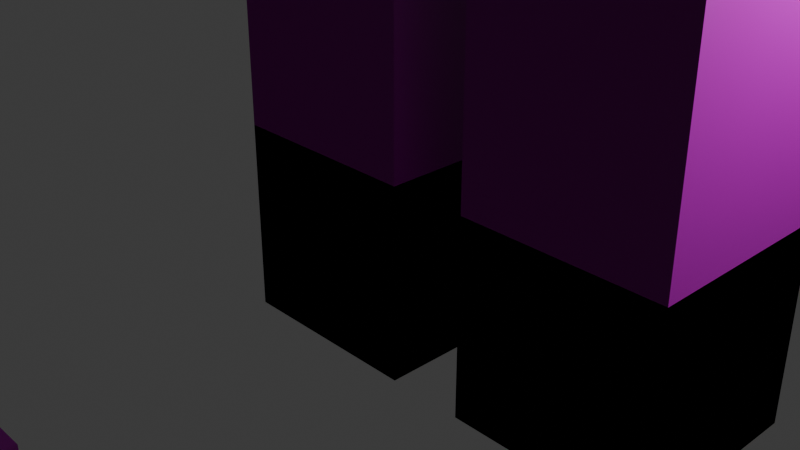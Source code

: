 # Source: External_Materials.blend  (saved by Blender 4.3.34; exported with 4.5.12 LTS)
import bpy
from mathutils import Matrix  # noqa: F401  (used for matrix-valued properties, if any)

bpy.ops.wm.read_factory_settings(use_empty=True)
scene = bpy.context.scene
scene.name = 'Scene'

# ---- collections
col_collection = bpy.data.collections.new('Collection'); scene.collection.children.link(col_collection)

# ---- images (referenced by path relative to the original .blend; pixels are not part of the script)
import os
ASSET_DIR = os.environ.get("B2B_ASSET_DIR", "")  # directory of the original .blend (textures are referenced by path, not embedded)
HERE = os.path.dirname(os.path.abspath(__file__))  # packed textures are extracted next to this script under _unpacked/

def load_image(name, relpath, width, height, colorspace="sRGB"):
    """Load a texture the original file referenced (path relative to the .blend, or extracted next to this script)."""
    p = next((c for c in (os.path.join(HERE, relpath), os.path.join(ASSET_DIR, relpath)) if relpath and os.path.exists(c)), "")
    if p:
        img = bpy.data.images.load(p, check_existing=True)
        img.name = name
    else:  # same state as the original file: an image datablock whose file is absent (Cycles renders it pink)
        img = bpy.data.images.new(name, width, height)
        img.source = "FILE"
        img.filepath = "//" + (relpath or name)
    img.colorspace_settings.name = colorspace
    return img
img_broken_down_concrete1_albedo_png = load_image('broken_down_concrete1_albedo.png', 'RC Style/broken_down_concrete1_albedo.png', 1024, 1024, 'sRGB')
img_broken_down_concrete1_roughness_png = load_image('broken_down_concrete1_Roughness.png', 'RC Style/broken_down_concrete1_Roughness.png', 1024, 1024, 'sRGB')
img_broken_down_concrete1_normal_ogl_png = load_image('broken_down_concrete1_Normal-ogl.png', 'RC Style/broken_down_concrete1_Normal-ogl.png', 1024, 1024, 'sRGB')
img_concrete007_4k_jpg_color_jpg = load_image('Concrete007_4K-JPG_Color.jpg', 'RC Style-2/Concrete007_4K-JPG_Color.jpg', 1024, 1024, 'sRGB')
img_concrete007_4k_jpg_roughness_jpg = load_image('Concrete007_4K-JPG_Roughness.jpg', 'RC Style-2/Concrete007_4K-JPG_Roughness.jpg', 1024, 1024, 'sRGB')
img_concrete007_4k_jpg_normalgl_jpg = load_image('Concrete007_4K-JPG_NormalGL.jpg', 'RC Style-2/Concrete007_4K-JPG_NormalGL.jpg', 1024, 1024, 'sRGB')
img_concrete034_4k_jpg_color_jpg_001 = load_image('Concrete034_4K-JPG_Color.jpg.001', 'RC Style-3/Concrete034_4K-JPG_Color.jpg', 1024, 1024, 'sRGB')
img_concrete034_4k_jpg_roughness_jpg = load_image('Concrete034_4K-JPG_Roughness.jpg', 'RC Style-3/Concrete034_4K-JPG_Roughness.jpg', 1024, 1024, 'sRGB')
img_concrete034_4k_jpg_normalgl_jpg = load_image('Concrete034_4K-JPG_NormalGL.jpg', 'RC Style-3/Concrete034_4K-JPG_NormalGL.jpg', 1024, 1024, 'sRGB')
img_concrete041a_4k_jpg_color_jpg = load_image('Concrete041A_4K-JPG_Color.jpg', 'RC Style-4/Concrete041A_4K-JPG_Color.jpg', 1024, 1024, 'sRGB')
img_concrete041a_4k_jpg_roughness_jpg = load_image('Concrete041A_4K-JPG_Roughness.jpg', 'RC Style-4/Concrete041A_4K-JPG_Roughness.jpg', 1024, 1024, 'sRGB')
img_concrete041a_4k_jpg_normalgl_jpg = load_image('Concrete041A_4K-JPG_NormalGL.jpg', 'RC Style-4/Concrete041A_4K-JPG_NormalGL.jpg', 1024, 1024, 'sRGB')
img_woodfloor036_4k_jpg_color_jpg = load_image('WoodFloor036_4K-JPG_Color.jpg', 'Wood Style-1/WoodFloor036_4K-JPG_Color.jpg', 1024, 1024, 'sRGB')
img_wood042_4k_jpg_color_jpg = load_image('Wood042_4K-JPG_Color.jpg', 'Wood Style-2/Wood042_4K-JPG_Color.jpg', 1024, 1024, 'sRGB')
img_wood042_4k_jpg_roughness_jpg = load_image('Wood042_4K-JPG_Roughness.jpg', 'Wood Style-2/Wood042_4K-JPG_Roughness.jpg', 1024, 1024, 'sRGB')
img_wood042_4k_jpg_normalgl_jpg = load_image('Wood042_4K-JPG_NormalGL.jpg', 'Wood Style-2/Wood042_4K-JPG_NormalGL.jpg', 1024, 1024, 'sRGB')
img_wood003_4k_jpg_color_jpg = load_image('Wood003_4K-JPG_Color.jpg', 'Wood Style-3/Wood003_4K-JPG_Color.jpg', 1024, 1024, 'sRGB')
img_wood003_4k_jpg_roughness_jpg = load_image('Wood003_4K-JPG_Roughness.jpg', 'Wood Style-3/Wood003_4K-JPG_Roughness.jpg', 1024, 1024, 'sRGB')
img_wood003_4k_jpg_normalgl_jpg = load_image('Wood003_4K-JPG_NormalGL.jpg', 'Wood Style-3/Wood003_4K-JPG_NormalGL.jpg', 1024, 1024, 'sRGB')
img_tiles078_4k_jpg_color_jpg = load_image('Tiles078_4K-JPG_Color.jpg', 'Tile Style-1/Tiles078_4K-JPG_Color.jpg', 1024, 1024, 'sRGB')
img_woodfloor036_4k_jpg_roughness_jpg = load_image('WoodFloor036_4K-JPG_Roughness.jpg', 'Wood Style-1/WoodFloor036_4K-JPG_Roughness.jpg', 1024, 1024, 'sRGB')
img_tiles078_4k_jpg_normalgl_jpg = load_image('Tiles078_4K-JPG_NormalGL.jpg', 'Tile Style-1/Tiles078_4K-JPG_NormalGL.jpg', 1024, 1024, 'sRGB')
img_tiles107_4k_jpg_color_jpg = load_image('Tiles107_4K-JPG_Color.jpg', 'Tile Style-2/Tiles107_4K-JPG_Color.jpg', 1024, 1024, 'sRGB')
img_tiles107_4k_jpg_roughness_jpg = load_image('Tiles107_4K-JPG_Roughness.jpg', 'Tile Style-2/Tiles107_4K-JPG_Roughness.jpg', 1024, 1024, 'sRGB')
img_tiles107_4k_jpg_normalgl_jpg = load_image('Tiles107_4K-JPG_NormalGL.jpg', 'Tile Style-2/Tiles107_4K-JPG_NormalGL.jpg', 1024, 1024, 'sRGB')
img_tiles010_4k_jpg_color_jpg = load_image('Tiles010_4K-JPG_Color.jpg', 'Tile Style-3/Tiles010_4K-JPG_Color.jpg', 1024, 1024, 'sRGB')
img_tiles010_4k_jpg_roughness_jpg = load_image('Tiles010_4K-JPG_Roughness.jpg', 'Tile Style-3/Tiles010_4K-JPG_Roughness.jpg', 1024, 1024, 'sRGB')
img_tiles010_4k_jpg_normalgl_jpg = load_image('Tiles010_4K-JPG_NormalGL.jpg', 'Tile Style-3/Tiles010_4K-JPG_NormalGL.jpg', 1024, 1024, 'sRGB')
img_tiles036_4k_jpg_color_jpg = load_image('Tiles036_4K-JPG_Color.jpg', 'Tile Style-4/Tiles036_4K-JPG_Color.jpg', 1024, 1024, 'sRGB')
img_tiles036_4k_jpg_roughness_jpg = load_image('Tiles036_4K-JPG_Roughness.jpg', 'Tile Style-4/Tiles036_4K-JPG_Roughness.jpg', 1024, 1024, 'sRGB')
img_tiles036_4k_jpg_normalgl_jpg = load_image('Tiles036_4K-JPG_NormalGL.jpg', 'Tile Style-4/Tiles036_4K-JPG_NormalGL.jpg', 1024, 1024, 'sRGB')
img_0001_png = load_image('던화이트오크_0001.png', '던화이트오크_0001/던화이트오크_0001.png', 1024, 1024, 'sRGB')
img_drawer_material_basecolor_png_001 = load_image('drawer_Material_BaseColor.png.001', 'drawer_Material_BaseColor.png', 1024, 1024, 'sRGB')
img_drawer_material_roughness_png = load_image('drawer_Material_Roughness.png', 'drawer_Material_Roughness.png', 1024, 1024, 'sRGB')
img_drawer_material_metallic_png = load_image('drawer_Material_Metallic.png', 'drawer_Material_Metallic.png', 1024, 1024, 'sRGB')
img_drawer_material_normal_png = load_image('drawer_Material_Normal.png', 'drawer_Material_Normal.png', 1024, 1024, 'sRGB')

# ---- materials (node trees are filled in below, after node groups)
mat_rc_style = bpy.data.materials.new('RC Style')
mat_rc_style.alpha_threshold = 0.0
mat_rc_style.roughness = 0.5
mat_rc_style.line_color = (0.0, 0.0, 0.0, 1.0)
mat_brick_style = bpy.data.materials.new('Brick Style')
mat_brick_style.alpha_threshold = 0.0
mat_brick_style.roughness = 0.5
mat_brick_style.line_color = (0.0, 0.0, 0.0, 1.0)
mat_rc_style_2 = bpy.data.materials.new('Rc Style-2')
mat_rc_style_2.alpha_threshold = 0.0
mat_rc_style_2.roughness = 0.5
mat_rc_style_2.line_color = (0.0, 0.0, 0.0, 1.0)
mat_rc_style_3 = bpy.data.materials.new('Rc Style-3')
mat_rc_style_3.alpha_threshold = 0.0
mat_rc_style_3.roughness = 0.5
mat_rc_style_3.line_color = (0.0, 0.0, 0.0, 1.0)
mat_rc_style_4 = bpy.data.materials.new('Rc Style-4')
mat_rc_style_4.alpha_threshold = 0.0
mat_rc_style_4.roughness = 0.5
mat_rc_style_4.line_color = (0.0, 0.0, 0.0, 1.0)
mat_wood_style_1 = bpy.data.materials.new('Wood Style-1')
mat_wood_style_1.alpha_threshold = 0.0
mat_wood_style_1.roughness = 0.5
mat_wood_style_1.line_color = (0.0, 0.0, 0.0, 1.0)
mat_wood_style_2 = bpy.data.materials.new('Wood Style-2')
mat_wood_style_2.alpha_threshold = 0.0
mat_wood_style_2.roughness = 0.5
mat_wood_style_2.line_color = (0.0, 0.0, 0.0, 1.0)
mat_wood_style_3 = bpy.data.materials.new('Wood Style-3')
mat_wood_style_3.alpha_threshold = 0.0
mat_wood_style_3.roughness = 0.5
mat_wood_style_3.line_color = (0.0, 0.0, 0.0, 1.0)
mat_tile_style_1 = bpy.data.materials.new('Tile Style-1')
mat_tile_style_1.alpha_threshold = 0.0
mat_tile_style_1.roughness = 0.5
mat_tile_style_1.line_color = (0.0, 0.0, 0.0, 1.0)
mat_tile_style_2 = bpy.data.materials.new('Tile Style-2')
mat_tile_style_2.alpha_threshold = 0.0
mat_tile_style_2.roughness = 0.5
mat_tile_style_2.line_color = (0.0, 0.0, 0.0, 1.0)
mat_tile_style_3 = bpy.data.materials.new('Tile Style-3')
mat_tile_style_3.alpha_threshold = 0.0
mat_tile_style_3.roughness = 0.5
mat_tile_style_3.line_color = (0.0, 0.0, 0.0, 1.0)
mat_tile_style_4 = bpy.data.materials.new('Tile Style-4')
mat_tile_style_4.alpha_threshold = 0.0
mat_tile_style_4.roughness = 0.5
mat_tile_style_4.line_color = (0.0, 0.0, 0.0, 1.0)
mat_0001 = bpy.data.materials.new('던화이트오크_0001')
mat_0001.alpha_threshold = 0.0
mat_0001.roughness = 0.5
mat_0001.line_color = (0.0, 0.0, 0.0, 1.0)
mat_kitchencabinet1 = bpy.data.materials.new('KitchenCabinet1')
mat_kitchencabinet1.roughness = 0.0

# ---- material node trees
mat_rc_style.use_nodes = True; mat_rc_style.node_tree.nodes.clear()
_N = mat_rc_style.node_tree.nodes; _L = mat_rc_style.node_tree.links
n0 = _N.new('ShaderNodeOutputMaterial'); n0.name = 'Material Output'; n0.location = (275, 301)
n1 = _N.new('ShaderNodeBsdfPrincipled'); n1.name = 'Principled BSDF'; n1.location = (-14, 289)
n1.inputs[3].default_value = 1.45
n2 = _N.new('ShaderNodeTexImage'); n2.name = 'Image Texture'; n2.location = (-507, 444)
n2.image = img_broken_down_concrete1_albedo_png
n2.projection = 'BOX'
n3 = _N.new('ShaderNodeTexImage'); n3.name = 'Image Texture.001'; n3.location = (-507, 159)
n3.image = img_broken_down_concrete1_roughness_png
n3.projection = 'BOX'
n4 = _N.new('ShaderNodeTexImage'); n4.name = 'Image Texture.002'; n4.location = (-503, -127)
n4.image = img_broken_down_concrete1_normal_ogl_png
n4.projection = 'BOX'
n5 = _N.new('ShaderNodeMapping'); n5.name = 'Mapping'; n5.location = (-885, 256)
n5.inputs[3].default_value = (0.3, 0.3, 0.3)
n6 = _N.new('ShaderNodeTexCoord'); n6.name = 'Texture Coordinate'; n6.location = (-1190, 248)
_L.new(n1.outputs[0], n0.inputs[0])
_L.new(n2.outputs[0], n1.inputs[0])
_L.new(n3.outputs[0], n1.inputs[2])
_L.new(n4.outputs[0], n1.inputs[5])
_L.new(n6.outputs[3], n5.inputs[0])
_L.new(n5.outputs[0], n2.inputs[0])
_L.new(n5.outputs[0], n3.inputs[0])
_L.new(n5.outputs[0], n4.inputs[0])
n0.is_active_output = True
mat_brick_style.use_nodes = True; mat_brick_style.node_tree.nodes.clear()
_N = mat_brick_style.node_tree.nodes; _L = mat_brick_style.node_tree.links
n0 = _N.new('ShaderNodeOutputMaterial'); n0.name = 'Material Output'; n0.location = (275, 301)
n1 = _N.new('ShaderNodeBsdfPrincipled'); n1.name = 'Principled BSDF'; n1.location = (-14, 289)
n1.inputs[3].default_value = 1.45
n2 = _N.new('ShaderNodeTexImage'); n2.name = 'Image Texture'; n2.location = (-507, 444)
n2.image = img_broken_down_concrete1_albedo_png
n2.projection = 'BOX'
n3 = _N.new('ShaderNodeTexImage'); n3.name = 'Image Texture.001'; n3.location = (-507, 159)
n3.image = img_broken_down_concrete1_roughness_png
n3.projection = 'BOX'
n4 = _N.new('ShaderNodeTexImage'); n4.name = 'Image Texture.002'; n4.location = (-503, -127)
n4.image = img_broken_down_concrete1_normal_ogl_png
n4.projection = 'BOX'
n5 = _N.new('ShaderNodeMapping'); n5.name = 'Mapping'; n5.location = (-885, 256)
n6 = _N.new('ShaderNodeTexCoord'); n6.name = 'Texture Coordinate'; n6.location = (-1190, 248)
_L.new(n1.outputs[0], n0.inputs[0])
_L.new(n2.outputs[0], n1.inputs[0])
_L.new(n3.outputs[0], n1.inputs[2])
_L.new(n4.outputs[0], n1.inputs[5])
_L.new(n6.outputs[3], n5.inputs[0])
_L.new(n5.outputs[0], n2.inputs[0])
_L.new(n5.outputs[0], n3.inputs[0])
_L.new(n5.outputs[0], n4.inputs[0])
n0.is_active_output = True
mat_rc_style_2.use_nodes = True; mat_rc_style_2.node_tree.nodes.clear()
_N = mat_rc_style_2.node_tree.nodes; _L = mat_rc_style_2.node_tree.links
n0 = _N.new('ShaderNodeOutputMaterial'); n0.name = 'Material Output'; n0.location = (275, 301)
n1 = _N.new('ShaderNodeBsdfPrincipled'); n1.name = 'Principled BSDF'; n1.location = (-14, 289)
n1.inputs[3].default_value = 1.0
n2 = _N.new('ShaderNodeTexImage'); n2.name = 'Image Texture'; n2.location = (-507, 444)
n2.image = img_concrete007_4k_jpg_color_jpg
n2.projection = 'BOX'
n3 = _N.new('ShaderNodeTexImage'); n3.name = 'Image Texture.001'; n3.location = (-507, 159)
n3.image = img_concrete007_4k_jpg_roughness_jpg
n3.projection = 'BOX'
n4 = _N.new('ShaderNodeTexImage'); n4.name = 'Image Texture.002'; n4.location = (-503, -127)
n4.image = img_concrete007_4k_jpg_normalgl_jpg
n4.projection = 'BOX'
n5 = _N.new('ShaderNodeMapping'); n5.name = 'Mapping'; n5.location = (-885, 256)
n5.inputs[3].default_value = (0.1, 0.1, 0.1)
n6 = _N.new('ShaderNodeTexCoord'); n6.name = 'Texture Coordinate'; n6.location = (-1190, 248)
_L.new(n1.outputs[0], n0.inputs[0])
_L.new(n2.outputs[0], n1.inputs[0])
_L.new(n3.outputs[0], n1.inputs[2])
_L.new(n4.outputs[0], n1.inputs[5])
_L.new(n6.outputs[3], n5.inputs[0])
_L.new(n5.outputs[0], n2.inputs[0])
_L.new(n5.outputs[0], n3.inputs[0])
_L.new(n5.outputs[0], n4.inputs[0])
n0.is_active_output = True
mat_rc_style_3.use_nodes = True; mat_rc_style_3.node_tree.nodes.clear()
_N = mat_rc_style_3.node_tree.nodes; _L = mat_rc_style_3.node_tree.links
n0 = _N.new('ShaderNodeOutputMaterial'); n0.name = 'Material Output'; n0.location = (275, 301)
n1 = _N.new('ShaderNodeBsdfPrincipled'); n1.name = 'Principled BSDF'; n1.location = (-14, 289)
n1.inputs[3].default_value = 1.0
n2 = _N.new('ShaderNodeTexImage'); n2.name = 'Image Texture'; n2.location = (-507, 444)
n2.image = img_concrete034_4k_jpg_color_jpg_001
n2.projection = 'BOX'
n3 = _N.new('ShaderNodeTexImage'); n3.name = 'Image Texture.001'; n3.location = (-507, 159)
n3.image = img_concrete034_4k_jpg_roughness_jpg
n3.projection = 'BOX'
n4 = _N.new('ShaderNodeTexImage'); n4.name = 'Image Texture.002'; n4.location = (-503, -127)
n4.image = img_concrete034_4k_jpg_normalgl_jpg
n4.projection = 'BOX'
n5 = _N.new('ShaderNodeMapping'); n5.name = 'Mapping'; n5.location = (-885, 256)
n5.inputs[3].default_value = (0.2, 0.2, 0.2)
n6 = _N.new('ShaderNodeTexCoord'); n6.name = 'Texture Coordinate'; n6.location = (-1190, 248)
_L.new(n1.outputs[0], n0.inputs[0])
_L.new(n2.outputs[0], n1.inputs[0])
_L.new(n3.outputs[0], n1.inputs[2])
_L.new(n4.outputs[0], n1.inputs[5])
_L.new(n6.outputs[3], n5.inputs[0])
_L.new(n5.outputs[0], n2.inputs[0])
_L.new(n5.outputs[0], n3.inputs[0])
_L.new(n5.outputs[0], n4.inputs[0])
n0.is_active_output = True
mat_rc_style_4.use_nodes = True; mat_rc_style_4.node_tree.nodes.clear()
_N = mat_rc_style_4.node_tree.nodes; _L = mat_rc_style_4.node_tree.links
n0 = _N.new('ShaderNodeOutputMaterial'); n0.name = 'Material Output'; n0.location = (275, 301)
n1 = _N.new('ShaderNodeBsdfPrincipled'); n1.name = 'Principled BSDF'; n1.location = (-14, 289)
n1.inputs[3].default_value = 1.0
n2 = _N.new('ShaderNodeTexImage'); n2.name = 'Image Texture'; n2.location = (-507, 444)
n2.image = img_concrete041a_4k_jpg_color_jpg
n2.projection = 'BOX'
n3 = _N.new('ShaderNodeTexImage'); n3.name = 'Image Texture.001'; n3.location = (-507, 144)
n3.image = img_concrete041a_4k_jpg_roughness_jpg
n3.projection = 'BOX'
n4 = _N.new('ShaderNodeTexImage'); n4.name = 'Image Texture.002'; n4.location = (-503, -127)
n4.image = img_concrete041a_4k_jpg_normalgl_jpg
n4.projection = 'BOX'
n5 = _N.new('ShaderNodeMapping'); n5.name = 'Mapping'; n5.location = (-885, 256)
n5.inputs[3].default_value = (0.5, 0.5, 0.5)
n6 = _N.new('ShaderNodeTexCoord'); n6.name = 'Texture Coordinate'; n6.location = (-1190, 248)
_L.new(n1.outputs[0], n0.inputs[0])
_L.new(n2.outputs[0], n1.inputs[0])
_L.new(n3.outputs[0], n1.inputs[2])
_L.new(n4.outputs[0], n1.inputs[5])
_L.new(n6.outputs[3], n5.inputs[0])
_L.new(n5.outputs[0], n2.inputs[0])
_L.new(n5.outputs[0], n3.inputs[0])
_L.new(n5.outputs[0], n4.inputs[0])
n0.is_active_output = True
mat_wood_style_1.use_nodes = True; mat_wood_style_1.node_tree.nodes.clear()
_N = mat_wood_style_1.node_tree.nodes; _L = mat_wood_style_1.node_tree.links
n0 = _N.new('ShaderNodeOutputMaterial'); n0.name = 'Material Output'; n0.location = (275, 301)
n1 = _N.new('ShaderNodeBsdfPrincipled'); n1.name = 'Principled BSDF'; n1.location = (-14, 289)
n2 = _N.new('ShaderNodeTexImage'); n2.name = 'Image Texture'; n2.location = (-507, 444)
n2.image = img_woodfloor036_4k_jpg_color_jpg
n2.projection = 'BOX'
n3 = _N.new('ShaderNodeTexImage'); n3.name = 'Image Texture.001'; n3.location = (-507, 144)
n3.image = img_concrete041a_4k_jpg_roughness_jpg
n3.projection = 'BOX'
n4 = _N.new('ShaderNodeTexImage'); n4.name = 'Image Texture.002'; n4.location = (-503, -127)
n4.image = img_concrete041a_4k_jpg_normalgl_jpg
n4.projection = 'BOX'
n5 = _N.new('ShaderNodeMapping'); n5.name = 'Mapping'; n5.location = (-885, 256)
n5.inputs[3].default_value = (0.5, 0.5, 0.5)
n6 = _N.new('ShaderNodeTexCoord'); n6.name = 'Texture Coordinate'; n6.location = (-1190, 248)
_L.new(n1.outputs[0], n0.inputs[0])
_L.new(n2.outputs[0], n1.inputs[0])
_L.new(n3.outputs[0], n1.inputs[2])
_L.new(n4.outputs[0], n1.inputs[5])
_L.new(n6.outputs[3], n5.inputs[0])
_L.new(n5.outputs[0], n2.inputs[0])
_L.new(n5.outputs[0], n3.inputs[0])
_L.new(n5.outputs[0], n4.inputs[0])
n0.is_active_output = True
mat_wood_style_2.use_nodes = True; mat_wood_style_2.node_tree.nodes.clear()
_N = mat_wood_style_2.node_tree.nodes; _L = mat_wood_style_2.node_tree.links
n0 = _N.new('ShaderNodeOutputMaterial'); n0.name = 'Material Output'; n0.location = (275, 301)
n1 = _N.new('ShaderNodeBsdfPrincipled'); n1.name = 'Principled BSDF'; n1.location = (-14, 289)
n1.inputs[3].default_value = 1.2
n2 = _N.new('ShaderNodeTexImage'); n2.name = 'Image Texture'; n2.location = (-507, 444)
n2.image = img_wood042_4k_jpg_color_jpg
n2.projection = 'BOX'
n3 = _N.new('ShaderNodeTexImage'); n3.name = 'Image Texture.001'; n3.location = (-507, 144)
n3.image = img_wood042_4k_jpg_roughness_jpg
n3.projection = 'BOX'
n4 = _N.new('ShaderNodeTexImage'); n4.name = 'Image Texture.002'; n4.location = (-503, -127)
n4.image = img_wood042_4k_jpg_normalgl_jpg
n4.projection = 'BOX'
n5 = _N.new('ShaderNodeMapping'); n5.name = 'Mapping'; n5.location = (-885, 256)
n5.inputs[3].default_value = (0.5, 0.5, 0.5)
n6 = _N.new('ShaderNodeTexCoord'); n6.name = 'Texture Coordinate'; n6.location = (-1190, 248)
_L.new(n1.outputs[0], n0.inputs[0])
_L.new(n2.outputs[0], n1.inputs[0])
_L.new(n3.outputs[0], n1.inputs[2])
_L.new(n4.outputs[0], n1.inputs[5])
_L.new(n6.outputs[3], n5.inputs[0])
_L.new(n5.outputs[0], n2.inputs[0])
_L.new(n5.outputs[0], n3.inputs[0])
_L.new(n5.outputs[0], n4.inputs[0])
n0.is_active_output = True
mat_wood_style_3.use_nodes = True; mat_wood_style_3.node_tree.nodes.clear()
_N = mat_wood_style_3.node_tree.nodes; _L = mat_wood_style_3.node_tree.links
n0 = _N.new('ShaderNodeOutputMaterial'); n0.name = 'Material Output'; n0.location = (275, 301)
n1 = _N.new('ShaderNodeBsdfPrincipled'); n1.name = 'Principled BSDF'; n1.location = (-14, 289)
n1.inputs[3].default_value = 1.1
n2 = _N.new('ShaderNodeTexImage'); n2.name = 'Image Texture'; n2.location = (-507, 444)
n2.image = img_wood003_4k_jpg_color_jpg
n2.projection = 'BOX'
n3 = _N.new('ShaderNodeTexImage'); n3.name = 'Image Texture.001'; n3.location = (-507, 144)
n3.image = img_wood003_4k_jpg_roughness_jpg
n3.projection = 'BOX'
n4 = _N.new('ShaderNodeTexImage'); n4.name = 'Image Texture.002'; n4.location = (-503, -127)
n4.image = img_wood003_4k_jpg_normalgl_jpg
n4.projection = 'BOX'
n5 = _N.new('ShaderNodeMapping'); n5.name = 'Mapping'; n5.location = (-885, 256)
n5.inputs[3].default_value = (0.5, 0.5, 0.5)
n6 = _N.new('ShaderNodeTexCoord'); n6.name = 'Texture Coordinate'; n6.location = (-1190, 248)
_L.new(n1.outputs[0], n0.inputs[0])
_L.new(n2.outputs[0], n1.inputs[0])
_L.new(n3.outputs[0], n1.inputs[2])
_L.new(n4.outputs[0], n1.inputs[5])
_L.new(n6.outputs[3], n5.inputs[0])
_L.new(n5.outputs[0], n2.inputs[0])
_L.new(n5.outputs[0], n3.inputs[0])
_L.new(n5.outputs[0], n4.inputs[0])
n0.is_active_output = True
mat_tile_style_1.use_nodes = True; mat_tile_style_1.node_tree.nodes.clear()
_N = mat_tile_style_1.node_tree.nodes; _L = mat_tile_style_1.node_tree.links
n0 = _N.new('ShaderNodeOutputMaterial'); n0.name = 'Material Output'; n0.location = (275, 301)
n1 = _N.new('ShaderNodeBsdfPrincipled'); n1.name = 'Principled BSDF'; n1.location = (-14, 289)
n2 = _N.new('ShaderNodeTexImage'); n2.name = 'Image Texture'; n2.location = (-507, 444)
n2.image = img_tiles078_4k_jpg_color_jpg
n2.projection = 'BOX'
n3 = _N.new('ShaderNodeTexImage'); n3.name = 'Image Texture.001'; n3.location = (-507, 144)
n3.image = img_woodfloor036_4k_jpg_roughness_jpg
n3.projection = 'BOX'
n4 = _N.new('ShaderNodeTexImage'); n4.name = 'Image Texture.002'; n4.location = (-503, -127)
n4.image = img_tiles078_4k_jpg_normalgl_jpg
n4.projection = 'BOX'
n5 = _N.new('ShaderNodeMapping'); n5.name = 'Mapping'; n5.location = (-885, 256)
n5.inputs[3].default_value = (0.2, 0.2, 0.2)
n6 = _N.new('ShaderNodeTexCoord'); n6.name = 'Texture Coordinate'; n6.location = (-1190, 248)
_L.new(n1.outputs[0], n0.inputs[0])
_L.new(n2.outputs[0], n1.inputs[0])
_L.new(n3.outputs[0], n1.inputs[2])
_L.new(n4.outputs[0], n1.inputs[5])
_L.new(n6.outputs[3], n5.inputs[0])
_L.new(n5.outputs[0], n2.inputs[0])
_L.new(n5.outputs[0], n3.inputs[0])
_L.new(n5.outputs[0], n4.inputs[0])
n0.is_active_output = True
mat_tile_style_2.use_nodes = True; mat_tile_style_2.node_tree.nodes.clear()
_N = mat_tile_style_2.node_tree.nodes; _L = mat_tile_style_2.node_tree.links
n0 = _N.new('ShaderNodeOutputMaterial'); n0.name = 'Material Output'; n0.location = (275, 301)
n1 = _N.new('ShaderNodeBsdfPrincipled'); n1.name = 'Principled BSDF'; n1.location = (-14, 289)
n2 = _N.new('ShaderNodeTexImage'); n2.name = 'Image Texture'; n2.location = (-507, 444)
n2.image = img_tiles107_4k_jpg_color_jpg
n2.projection = 'BOX'
n3 = _N.new('ShaderNodeTexImage'); n3.name = 'Image Texture.001'; n3.location = (-507, 144)
n3.image = img_tiles107_4k_jpg_roughness_jpg
n3.projection = 'BOX'
n4 = _N.new('ShaderNodeTexImage'); n4.name = 'Image Texture.002'; n4.location = (-503, -127)
n4.image = img_tiles107_4k_jpg_normalgl_jpg
n4.projection = 'BOX'
n5 = _N.new('ShaderNodeMapping'); n5.name = 'Mapping'; n5.location = (-885, 256)
n6 = _N.new('ShaderNodeTexCoord'); n6.name = 'Texture Coordinate'; n6.location = (-1190, 248)
_L.new(n1.outputs[0], n0.inputs[0])
_L.new(n2.outputs[0], n1.inputs[0])
_L.new(n3.outputs[0], n1.inputs[2])
_L.new(n4.outputs[0], n1.inputs[5])
_L.new(n6.outputs[3], n5.inputs[0])
_L.new(n5.outputs[0], n2.inputs[0])
_L.new(n5.outputs[0], n3.inputs[0])
_L.new(n5.outputs[0], n4.inputs[0])
n0.is_active_output = True
mat_tile_style_3.use_nodes = True; mat_tile_style_3.node_tree.nodes.clear()
_N = mat_tile_style_3.node_tree.nodes; _L = mat_tile_style_3.node_tree.links
n0 = _N.new('ShaderNodeOutputMaterial'); n0.name = 'Material Output'; n0.location = (275, 301)
n1 = _N.new('ShaderNodeBsdfPrincipled'); n1.name = 'Principled BSDF'; n1.location = (-14, 289)
n2 = _N.new('ShaderNodeTexImage'); n2.name = 'Image Texture'; n2.location = (-507, 444)
n2.image = img_tiles010_4k_jpg_color_jpg
n2.projection = 'BOX'
n3 = _N.new('ShaderNodeTexImage'); n3.name = 'Image Texture.001'; n3.location = (-507, 144)
n3.image = img_tiles010_4k_jpg_roughness_jpg
n3.projection = 'BOX'
n4 = _N.new('ShaderNodeTexImage'); n4.name = 'Image Texture.002'; n4.location = (-503, -127)
n4.image = img_tiles010_4k_jpg_normalgl_jpg
n4.projection = 'BOX'
n5 = _N.new('ShaderNodeMapping'); n5.name = 'Mapping'; n5.location = (-885, 256)
n6 = _N.new('ShaderNodeTexCoord'); n6.name = 'Texture Coordinate'; n6.location = (-1190, 248)
_L.new(n1.outputs[0], n0.inputs[0])
_L.new(n2.outputs[0], n1.inputs[0])
_L.new(n3.outputs[0], n1.inputs[2])
_L.new(n4.outputs[0], n1.inputs[5])
_L.new(n6.outputs[3], n5.inputs[0])
_L.new(n5.outputs[0], n2.inputs[0])
_L.new(n5.outputs[0], n3.inputs[0])
_L.new(n5.outputs[0], n4.inputs[0])
n0.is_active_output = True
mat_tile_style_4.use_nodes = True; mat_tile_style_4.node_tree.nodes.clear()
_N = mat_tile_style_4.node_tree.nodes; _L = mat_tile_style_4.node_tree.links
n0 = _N.new('ShaderNodeOutputMaterial'); n0.name = 'Material Output'; n0.location = (275, 301)
n1 = _N.new('ShaderNodeBsdfPrincipled'); n1.name = 'Principled BSDF'; n1.location = (-14, 289)
n2 = _N.new('ShaderNodeTexImage'); n2.name = 'Image Texture'; n2.location = (-507, 444)
n2.image = img_tiles036_4k_jpg_color_jpg
n2.projection = 'BOX'
n3 = _N.new('ShaderNodeTexImage'); n3.name = 'Image Texture.001'; n3.location = (-507, 144)
n3.image = img_tiles036_4k_jpg_roughness_jpg
n3.projection = 'BOX'
n4 = _N.new('ShaderNodeTexImage'); n4.name = 'Image Texture.002'; n4.location = (-503, -127)
n4.image = img_tiles036_4k_jpg_normalgl_jpg
n4.projection = 'BOX'
n5 = _N.new('ShaderNodeMapping'); n5.name = 'Mapping'; n5.location = (-885, 256)
n6 = _N.new('ShaderNodeTexCoord'); n6.name = 'Texture Coordinate'; n6.location = (-1190, 248)
_L.new(n1.outputs[0], n0.inputs[0])
_L.new(n2.outputs[0], n1.inputs[0])
_L.new(n3.outputs[0], n1.inputs[2])
_L.new(n4.outputs[0], n1.inputs[5])
_L.new(n6.outputs[3], n5.inputs[0])
_L.new(n5.outputs[0], n2.inputs[0])
_L.new(n5.outputs[0], n3.inputs[0])
_L.new(n5.outputs[0], n4.inputs[0])
n0.is_active_output = True
mat_0001.use_nodes = True; mat_0001.node_tree.nodes.clear()
_N = mat_0001.node_tree.nodes; _L = mat_0001.node_tree.links
n0 = _N.new('ShaderNodeOutputMaterial'); n0.name = 'Material Output'; n0.location = (275, 301)
n1 = _N.new('ShaderNodeBsdfPrincipled'); n1.name = 'Principled BSDF'; n1.location = (-14, 289)
n2 = _N.new('ShaderNodeTexImage'); n2.name = 'Image Texture'; n2.location = (-507, 444)
n2.image = img_0001_png
n2.projection = 'BOX'
n3 = _N.new('ShaderNodeTexImage'); n3.name = 'Image Texture.001'; n3.location = (-507, 144)
n3.image = img_0001_png
n3.projection = 'BOX'
n4 = _N.new('ShaderNodeTexImage'); n4.name = 'Image Texture.002'; n4.location = (-503, -127)
n4.image = img_0001_png
n4.projection = 'BOX'
n5 = _N.new('ShaderNodeMapping'); n5.name = 'Mapping'; n5.location = (-885, 256)
n5.inputs[3].default_value = (0.5, 1.0, 1.0)
n6 = _N.new('ShaderNodeTexCoord'); n6.name = 'Texture Coordinate'; n6.location = (-1190, 248)
_L.new(n1.outputs[0], n0.inputs[0])
_L.new(n2.outputs[0], n1.inputs[0])
_L.new(n6.outputs[3], n5.inputs[0])
_L.new(n5.outputs[0], n2.inputs[0])
_L.new(n5.outputs[0], n3.inputs[0])
_L.new(n5.outputs[0], n4.inputs[0])
n0.is_active_output = True
mat_kitchencabinet1.use_nodes = True; mat_kitchencabinet1.node_tree.nodes.clear()
_N = mat_kitchencabinet1.node_tree.nodes; _L = mat_kitchencabinet1.node_tree.links
n0 = _N.new('ShaderNodeBsdfPrincipled'); n0.name = 'Principled BSDF'; n0.location = (0, 300)
n0.inputs[3].default_value = 1.45
n0.inputs[27].default_value = (0.0, 0.0, 0.0, 1.0)
n1 = _N.new('ShaderNodeOutputMaterial'); n1.name = 'Material Output'; n1.location = (280, 300)
n2 = _N.new('ShaderNodeTexImage'); n2.name = 'Image Texture'; n2.location = (-480, 300)
n2.image = img_drawer_material_basecolor_png_001
n3 = _N.new('ShaderNodeTexImage'); n3.name = 'Image Texture.001'; n3.location = (-480, 0)
n3.image = img_drawer_material_roughness_png
n4 = _N.new('ShaderNodeTexImage'); n4.name = 'Image Texture.002'; n4.location = (-480, -300)
n4.image = img_drawer_material_metallic_png
n5 = _N.new('ShaderNodeTexImage'); n5.name = 'Image Texture.003'; n5.location = (-480, -600)
n5.image = img_drawer_material_normal_png
n6 = _N.new('ShaderNodeNormalMap'); n6.name = 'Normal Map'; n6.location = (-200, -600)
_L.new(n2.outputs[0], n0.inputs[0])
_L.new(n3.outputs[0], n0.inputs[2])
_L.new(n4.outputs[0], n0.inputs[1])
_L.new(n5.outputs[0], n6.inputs[1])
_L.new(n6.outputs[0], n0.inputs[5])
_L.new(n0.outputs[0], n1.inputs[0])
n1.is_active_output = True

# ---- world
world_world = bpy.data.worlds.new('World'); scene.world = world_world
world_world.use_nodes = True; world_world.node_tree.nodes.clear()
_N = world_world.node_tree.nodes; _L = world_world.node_tree.links
n0 = _N.new('ShaderNodeOutputWorld'); n0.name = 'World Output'; n0.location = (300, 300)
n1 = _N.new('ShaderNodeBackground'); n1.name = 'Background'; n1.location = (10, 300)
n1.inputs[0].default_value = (0.05088, 0.05088, 0.05088, 1.0)
_L.new(n1.outputs[0], n0.inputs[0])
n0.is_active_output = True
world_world.color = (0.05088, 0.05088, 0.05088)
world_world.sun_shadow_jitter_overblur = 0.0

# ---- cameras
cam_camera = bpy.data.cameras.new('Camera')
cam_camera.clip_end = 100.0
cam_camera.ortho_scale = 7.314

# ---- lights
light_light = bpy.data.lights.new('Light', 'POINT')
light_light.energy = 1000.0
light_light.shadow_soft_size = 0.1

# ---- meshes
me_cube = bpy.data.meshes.new('Cube')
me_cube.from_pydata([(1.0, 1.0, 1.0), (1.0, 1.0, -1.0), (1.0, -1.0, 1.0), (1.0, -1.0, -1.0), (-1.0, 1.0, 1.0), (-1.0, 1.0, -1.0), (-1.0, -1.0, 1.0), (-1.0, -1.0, -1.0)], [], [(0, 4, 6, 2), (3, 2, 6, 7), (7, 6, 4, 5), (5, 1, 3, 7), (1, 0, 2, 3), (5, 4, 0, 1)])
_uv = me_cube.uv_layers.new(name='UVMap')
_uv.uv.foreach_set('vector', [0.625, 0.5, 0.875, 0.5, 0.875, 0.75, 0.625, 0.75, 0.375, 0.75, 0.625, 0.75, 0.625, 1.0, 0.375, 1.0, 0.375, 0.0, 0.625, 0.0, 0.625, 0.25, 0.375, 0.25, 0.125, 0.5, 0.375, 0.5, 0.375, 0.75, 0.125, 0.75, 0.375, 0.5, 0.625, 0.5, 0.625, 0.75, 0.375, 0.75, 0.375, 0.25, 0.625, 0.25, 0.625, 0.5, 0.375, 0.5])
me_cube.materials.append(mat_rc_style)
me_cube.use_mirror_vertex_groups = False
me_cube.update()
me_cube_001 = bpy.data.meshes.new('Cube.001')
me_cube_001.from_pydata([(1.0, 1.0, 1.0), (1.0, 1.0, -1.0), (1.0, -1.0, 1.0), (1.0, -1.0, -1.0), (-1.0, 1.0, 1.0), (-1.0, 1.0, -1.0), (-1.0, -1.0, 1.0), (-1.0, -1.0, -1.0)], [], [(0, 4, 6, 2), (3, 2, 6, 7), (7, 6, 4, 5), (5, 1, 3, 7), (1, 0, 2, 3), (5, 4, 0, 1)])
_uv = me_cube_001.uv_layers.new(name='UVMap')
_uv.uv.foreach_set('vector', [0.625, 0.5, 0.875, 0.5, 0.875, 0.75, 0.625, 0.75, 0.375, 0.75, 0.625, 0.75, 0.625, 1.0, 0.375, 1.0, 0.375, 0.0, 0.625, 0.0, 0.625, 0.25, 0.375, 0.25, 0.125, 0.5, 0.375, 0.5, 0.375, 0.75, 0.125, 0.75, 0.375, 0.5, 0.625, 0.5, 0.625, 0.75, 0.375, 0.75, 0.375, 0.25, 0.625, 0.25, 0.625, 0.5, 0.375, 0.5])
me_cube_001.materials.append(mat_brick_style)
me_cube_001.use_mirror_vertex_groups = False
me_cube_001.update()
me_cube_002 = bpy.data.meshes.new('Cube.002')
me_cube_002.from_pydata([(1.0, 1.0, 1.0), (1.0, 1.0, -1.0), (1.0, -1.0, 1.0), (1.0, -1.0, -1.0), (-1.0, 1.0, 1.0), (-1.0, 1.0, -1.0), (-1.0, -1.0, 1.0), (-1.0, -1.0, -1.0)], [], [(0, 4, 6, 2), (3, 2, 6, 7), (7, 6, 4, 5), (5, 1, 3, 7), (1, 0, 2, 3), (5, 4, 0, 1)])
_uv = me_cube_002.uv_layers.new(name='UVMap')
_uv.uv.foreach_set('vector', [0.625, 0.5, 0.875, 0.5, 0.875, 0.75, 0.625, 0.75, 0.375, 0.75, 0.625, 0.75, 0.625, 1.0, 0.375, 1.0, 0.375, 0.0, 0.625, 0.0, 0.625, 0.25, 0.375, 0.25, 0.125, 0.5, 0.375, 0.5, 0.375, 0.75, 0.125, 0.75, 0.375, 0.5, 0.625, 0.5, 0.625, 0.75, 0.375, 0.75, 0.375, 0.25, 0.625, 0.25, 0.625, 0.5, 0.375, 0.5])
me_cube_002.materials.append(mat_rc_style_2)
me_cube_002.use_mirror_vertex_groups = False
me_cube_002.update()
me_cube_003 = bpy.data.meshes.new('Cube.003')
me_cube_003.from_pydata([(1.0, 1.0, 1.0), (1.0, 1.0, -1.0), (1.0, -1.0, 1.0), (1.0, -1.0, -1.0), (-1.0, 1.0, 1.0), (-1.0, 1.0, -1.0), (-1.0, -1.0, 1.0), (-1.0, -1.0, -1.0)], [], [(0, 4, 6, 2), (3, 2, 6, 7), (7, 6, 4, 5), (5, 1, 3, 7), (1, 0, 2, 3), (5, 4, 0, 1)])
_uv = me_cube_003.uv_layers.new(name='UVMap')
_uv.uv.foreach_set('vector', [0.625, 0.5, 0.875, 0.5, 0.875, 0.75, 0.625, 0.75, 0.375, 0.75, 0.625, 0.75, 0.625, 1.0, 0.375, 1.0, 0.375, 0.0, 0.625, 0.0, 0.625, 0.25, 0.375, 0.25, 0.125, 0.5, 0.375, 0.5, 0.375, 0.75, 0.125, 0.75, 0.375, 0.5, 0.625, 0.5, 0.625, 0.75, 0.375, 0.75, 0.375, 0.25, 0.625, 0.25, 0.625, 0.5, 0.375, 0.5])
me_cube_003.materials.append(mat_rc_style_3)
me_cube_003.use_mirror_vertex_groups = False
me_cube_003.update()
me_cube_004 = bpy.data.meshes.new('Cube.004')
me_cube_004.from_pydata([(1.0, 1.0, 1.0), (1.0, 1.0, -1.0), (1.0, -1.0, 1.0), (1.0, -1.0, -1.0), (-1.0, 1.0, 1.0), (-1.0, 1.0, -1.0), (-1.0, -1.0, 1.0), (-1.0, -1.0, -1.0)], [], [(0, 4, 6, 2), (3, 2, 6, 7), (7, 6, 4, 5), (5, 1, 3, 7), (1, 0, 2, 3), (5, 4, 0, 1)])
_uv = me_cube_004.uv_layers.new(name='UVMap')
_uv.uv.foreach_set('vector', [0.625, 0.5, 0.875, 0.5, 0.875, 0.75, 0.625, 0.75, 0.375, 0.75, 0.625, 0.75, 0.625, 1.0, 0.375, 1.0, 0.375, 0.0, 0.625, 0.0, 0.625, 0.25, 0.375, 0.25, 0.125, 0.5, 0.375, 0.5, 0.375, 0.75, 0.125, 0.75, 0.375, 0.5, 0.625, 0.5, 0.625, 0.75, 0.375, 0.75, 0.375, 0.25, 0.625, 0.25, 0.625, 0.5, 0.375, 0.5])
me_cube_004.materials.append(mat_rc_style_4)
me_cube_004.use_mirror_vertex_groups = False
me_cube_004.update()
me_cube_005 = bpy.data.meshes.new('Cube.005')
me_cube_005.from_pydata([(1.0, 1.0, 5.0), (1.0, 1.0, -1.0), (1.0, -1.0, 5.0), (1.0, -1.0, -1.0), (-1.0, 1.0, 5.0), (-1.0, 1.0, -1.0), (-1.0, -1.0, 5.0), (-1.0, -1.0, -1.0)], [], [(0, 4, 6, 2), (3, 2, 6, 7), (7, 6, 4, 5), (5, 1, 3, 7), (1, 0, 2, 3), (5, 4, 0, 1)])
_uv = me_cube_005.uv_layers.new(name='UVMap')
_uv.uv.foreach_set('vector', [0.625, 0.5, 0.875, 0.5, 0.875, 0.75, 0.625, 0.75, 0.375, 0.75, 0.625, 0.75, 0.625, 1.0, 0.375, 1.0, 0.375, 0.0, 0.625, 0.0, 0.625, 0.25, 0.375, 0.25, 0.125, 0.5, 0.375, 0.5, 0.375, 0.75, 0.125, 0.75, 0.375, 0.5, 0.625, 0.5, 0.625, 0.75, 0.375, 0.75, 0.375, 0.25, 0.625, 0.25, 0.625, 0.5, 0.375, 0.5])
me_cube_005.materials.append(mat_rc_style)
me_cube_005.use_mirror_vertex_groups = False
me_cube_005.update()
me_cube_006 = bpy.data.meshes.new('Cube.006')
me_cube_006.from_pydata([(1.0, 1.0, 5.0), (1.0, 1.0, -1.0), (1.0, -1.0, 5.0), (1.0, -1.0, -1.0), (-1.0, 1.0, 5.0), (-1.0, 1.0, -1.0), (-1.0, -1.0, 5.0), (-1.0, -1.0, -1.0)], [], [(0, 4, 6, 2), (3, 2, 6, 7), (7, 6, 4, 5), (5, 1, 3, 7), (1, 0, 2, 3), (5, 4, 0, 1)])
_uv = me_cube_006.uv_layers.new(name='UVMap')
_uv.uv.foreach_set('vector', [0.625, 0.5, 0.875, 0.5, 0.875, 0.75, 0.625, 0.75, 0.375, 0.75, 0.625, 0.75, 0.625, 1.0, 0.375, 1.0, 0.375, 0.0, 0.625, 0.0, 0.625, 0.25, 0.375, 0.25, 0.125, 0.5, 0.375, 0.5, 0.375, 0.75, 0.125, 0.75, 0.375, 0.5, 0.625, 0.5, 0.625, 0.75, 0.375, 0.75, 0.375, 0.25, 0.625, 0.25, 0.625, 0.5, 0.375, 0.5])
me_cube_006.materials.append(mat_brick_style)
me_cube_006.use_mirror_vertex_groups = False
me_cube_006.update()
me_cube_007 = bpy.data.meshes.new('Cube.007')
me_cube_007.from_pydata([(1.0, 1.0, 5.0), (1.0, 1.0, -1.0), (1.0, -1.0, 5.0), (1.0, -1.0, -1.0), (-1.0, 1.0, 5.0), (-1.0, 1.0, -1.0), (-1.0, -1.0, 5.0), (-1.0, -1.0, -1.0)], [], [(0, 4, 6, 2), (3, 2, 6, 7), (7, 6, 4, 5), (5, 1, 3, 7), (1, 0, 2, 3), (5, 4, 0, 1)])
_uv = me_cube_007.uv_layers.new(name='UVMap')
_uv.uv.foreach_set('vector', [0.625, 0.5, 0.875, 0.5, 0.875, 0.75, 0.625, 0.75, 0.375, 0.75, 0.625, 0.75, 0.625, 1.0, 0.375, 1.0, 0.375, 0.0, 0.625, 0.0, 0.625, 0.25, 0.375, 0.25, 0.125, 0.5, 0.375, 0.5, 0.375, 0.75, 0.125, 0.75, 0.375, 0.5, 0.625, 0.5, 0.625, 0.75, 0.375, 0.75, 0.375, 0.25, 0.625, 0.25, 0.625, 0.5, 0.375, 0.5])
me_cube_007.materials.append(mat_rc_style_2)
me_cube_007.use_mirror_vertex_groups = False
me_cube_007.update()
me_cube_008 = bpy.data.meshes.new('Cube.008')
me_cube_008.from_pydata([(1.0, 1.0, 5.0), (1.0, 1.0, -1.0), (1.0, -1.0, 5.0), (1.0, -1.0, -1.0), (-1.0, 1.0, 5.0), (-1.0, 1.0, -1.0), (-1.0, -1.0, 5.0), (-1.0, -1.0, -1.0)], [], [(0, 4, 6, 2), (3, 2, 6, 7), (7, 6, 4, 5), (5, 1, 3, 7), (1, 0, 2, 3), (5, 4, 0, 1)])
_uv = me_cube_008.uv_layers.new(name='UVMap')
_uv.uv.foreach_set('vector', [0.625, 0.5, 0.875, 0.5, 0.875, 0.75, 0.625, 0.75, 0.375, 0.75, 0.625, 0.75, 0.625, 1.0, 0.375, 1.0, 0.375, 0.0, 0.625, 0.0, 0.625, 0.25, 0.375, 0.25, 0.125, 0.5, 0.375, 0.5, 0.375, 0.75, 0.125, 0.75, 0.375, 0.5, 0.625, 0.5, 0.625, 0.75, 0.375, 0.75, 0.375, 0.25, 0.625, 0.25, 0.625, 0.5, 0.375, 0.5])
me_cube_008.materials.append(mat_rc_style_3)
me_cube_008.use_mirror_vertex_groups = False
me_cube_008.update()
me_cube_009 = bpy.data.meshes.new('Cube.009')
me_cube_009.from_pydata([(1.0, 1.0, 5.0), (1.0, 1.0, -1.0), (1.0, -1.0, 5.0), (1.0, -1.0, -1.0), (-1.0, 1.0, 5.0), (-1.0, 1.0, -1.0), (-1.0, -1.0, 5.0), (-1.0, -1.0, -1.0)], [], [(0, 4, 6, 2), (3, 2, 6, 7), (7, 6, 4, 5), (5, 1, 3, 7), (1, 0, 2, 3), (5, 4, 0, 1)])
_uv = me_cube_009.uv_layers.new(name='UVMap')
_uv.uv.foreach_set('vector', [0.625, 0.5, 0.875, 0.5, 0.875, 0.75, 0.625, 0.75, 0.375, 0.75, 0.625, 0.75, 0.625, 1.0, 0.375, 1.0, 0.375, 0.0, 0.625, 0.0, 0.625, 0.25, 0.375, 0.25, 0.125, 0.5, 0.375, 0.5, 0.375, 0.75, 0.125, 0.75, 0.375, 0.5, 0.625, 0.5, 0.625, 0.75, 0.375, 0.75, 0.375, 0.25, 0.625, 0.25, 0.625, 0.5, 0.375, 0.5])
me_cube_009.materials.append(mat_rc_style_4)
me_cube_009.use_mirror_vertex_groups = False
me_cube_009.update()
me_cube_010 = bpy.data.meshes.new('Cube.010')
me_cube_010.from_pydata([(-0.9969, -1.898, -0.2256), (-0.9969, -1.898, 0.2256), (-0.9969, 1.102, -0.2256), (-0.9969, 1.102, 0.2256), (2.003, -1.898, -0.2256), (2.003, -1.898, 0.2256), (2.003, 1.102, -0.2256), (2.003, 1.102, 0.2256)], [], [(0, 1, 3, 2), (2, 3, 7, 6), (6, 7, 5, 4), (4, 5, 1, 0), (2, 6, 4, 0), (7, 3, 1, 5)])
_uv = me_cube_010.uv_layers.new(name='UVMap')
_uv.uv.foreach_set('vector', [0.375, 0.0, 0.625, 0.0, 0.625, 0.25, 0.375, 0.25, 0.375, 0.25, 0.625, 0.25, 0.625, 0.5, 0.375, 0.5, 0.375, 0.5, 0.625, 0.5, 0.625, 0.75, 0.375, 0.75, 0.375, 0.75, 0.625, 0.75, 0.625, 1.0, 0.375, 1.0, 0.125, 0.5, 0.375, 0.5, 0.375, 0.75, 0.125, 0.75, 0.625, 0.5, 0.875, 0.5, 0.875, 0.75, 0.625, 0.75])
me_cube_010.materials.append(mat_wood_style_1)
me_cube_010.update()
me_cube_011 = bpy.data.meshes.new('Cube.011')
me_cube_011.from_pydata([(-0.9969, -1.898, -0.2256), (-0.9969, -1.898, 0.2256), (-0.9969, 1.102, -0.2256), (-0.9969, 1.102, 0.2256), (2.003, -1.898, -0.2256), (2.003, -1.898, 0.2256), (2.003, 1.102, -0.2256), (2.003, 1.102, 0.2256)], [], [(0, 1, 3, 2), (2, 3, 7, 6), (6, 7, 5, 4), (4, 5, 1, 0), (2, 6, 4, 0), (7, 3, 1, 5)])
_uv = me_cube_011.uv_layers.new(name='UVMap')
_uv.uv.foreach_set('vector', [0.375, 0.0, 0.625, 0.0, 0.625, 0.25, 0.375, 0.25, 0.375, 0.25, 0.625, 0.25, 0.625, 0.5, 0.375, 0.5, 0.375, 0.5, 0.625, 0.5, 0.625, 0.75, 0.375, 0.75, 0.375, 0.75, 0.625, 0.75, 0.625, 1.0, 0.375, 1.0, 0.125, 0.5, 0.375, 0.5, 0.375, 0.75, 0.125, 0.75, 0.625, 0.5, 0.875, 0.5, 0.875, 0.75, 0.625, 0.75])
me_cube_011.materials.append(mat_wood_style_2)
me_cube_011.update()
me_cube_012 = bpy.data.meshes.new('Cube.012')
me_cube_012.from_pydata([(-0.9969, -1.898, -0.2256), (-0.9969, -1.898, 0.2256), (-0.9969, 1.102, -0.2256), (-0.9969, 1.102, 0.2256), (2.003, -1.898, -0.2256), (2.003, -1.898, 0.2256), (2.003, 1.102, -0.2256), (2.003, 1.102, 0.2256)], [], [(0, 1, 3, 2), (2, 3, 7, 6), (6, 7, 5, 4), (4, 5, 1, 0), (2, 6, 4, 0), (7, 3, 1, 5)])
_uv = me_cube_012.uv_layers.new(name='UVMap')
_uv.uv.foreach_set('vector', [0.375, 0.0, 0.625, 0.0, 0.625, 0.25, 0.375, 0.25, 0.375, 0.25, 0.625, 0.25, 0.625, 0.5, 0.375, 0.5, 0.375, 0.5, 0.625, 0.5, 0.625, 0.75, 0.375, 0.75, 0.375, 0.75, 0.625, 0.75, 0.625, 1.0, 0.375, 1.0, 0.125, 0.5, 0.375, 0.5, 0.375, 0.75, 0.125, 0.75, 0.625, 0.5, 0.875, 0.5, 0.875, 0.75, 0.625, 0.75])
me_cube_012.materials.append(mat_wood_style_3)
me_cube_012.update()
me_cube_013 = bpy.data.meshes.new('Cube.013')
me_cube_013.from_pydata([(-0.9969, -1.898, -0.2256), (-0.9969, -1.898, 0.2256), (-0.9969, 1.102, -0.2256), (-0.9969, 1.102, 0.2256), (2.003, -1.898, -0.2256), (2.003, -1.898, 0.2256), (2.003, 1.102, -0.2256), (2.003, 1.102, 0.2256)], [], [(0, 1, 3, 2), (2, 3, 7, 6), (6, 7, 5, 4), (4, 5, 1, 0), (2, 6, 4, 0), (7, 3, 1, 5)])
_uv = me_cube_013.uv_layers.new(name='UVMap')
_uv.uv.foreach_set('vector', [0.375, 0.0, 0.625, 0.0, 0.625, 0.25, 0.375, 0.25, 0.375, 0.25, 0.625, 0.25, 0.625, 0.5, 0.375, 0.5, 0.375, 0.5, 0.625, 0.5, 0.625, 0.75, 0.375, 0.75, 0.375, 0.75, 0.625, 0.75, 0.625, 1.0, 0.375, 1.0, 0.125, 0.5, 0.375, 0.5, 0.375, 0.75, 0.125, 0.75, 0.625, 0.5, 0.875, 0.5, 0.875, 0.75, 0.625, 0.75])
me_cube_013.materials.append(mat_tile_style_1)
me_cube_013.update()
me_cube_014 = bpy.data.meshes.new('Cube.014')
me_cube_014.from_pydata([(-0.9969, -1.898, -0.2256), (-0.9969, -1.898, 0.2256), (-0.9969, 1.102, -0.2256), (-0.9969, 1.102, 0.2256), (2.003, -1.898, -0.2256), (2.003, -1.898, 0.2256), (2.003, 1.102, -0.2256), (2.003, 1.102, 0.2256)], [], [(0, 1, 3, 2), (2, 3, 7, 6), (6, 7, 5, 4), (4, 5, 1, 0), (2, 6, 4, 0), (7, 3, 1, 5)])
_uv = me_cube_014.uv_layers.new(name='UVMap')
_uv.uv.foreach_set('vector', [0.375, 0.0, 0.625, 0.0, 0.625, 0.25, 0.375, 0.25, 0.375, 0.25, 0.625, 0.25, 0.625, 0.5, 0.375, 0.5, 0.375, 0.5, 0.625, 0.5, 0.625, 0.75, 0.375, 0.75, 0.375, 0.75, 0.625, 0.75, 0.625, 1.0, 0.375, 1.0, 0.125, 0.5, 0.375, 0.5, 0.375, 0.75, 0.125, 0.75, 0.625, 0.5, 0.875, 0.5, 0.875, 0.75, 0.625, 0.75])
me_cube_014.materials.append(mat_tile_style_2)
me_cube_014.update()
me_cube_015 = bpy.data.meshes.new('Cube.015')
me_cube_015.from_pydata([(-0.9969, -1.898, -0.2256), (-0.9969, -1.898, 0.2256), (-0.9969, 1.102, -0.2256), (-0.9969, 1.102, 0.2256), (2.003, -1.898, -0.2256), (2.003, -1.898, 0.2256), (2.003, 1.102, -0.2256), (2.003, 1.102, 0.2256)], [], [(0, 1, 3, 2), (2, 3, 7, 6), (6, 7, 5, 4), (4, 5, 1, 0), (2, 6, 4, 0), (7, 3, 1, 5)])
_uv = me_cube_015.uv_layers.new(name='UVMap')
_uv.uv.foreach_set('vector', [0.375, 0.0, 0.625, 0.0, 0.625, 0.25, 0.375, 0.25, 0.375, 0.25, 0.625, 0.25, 0.625, 0.5, 0.375, 0.5, 0.375, 0.5, 0.625, 0.5, 0.625, 0.75, 0.375, 0.75, 0.375, 0.75, 0.625, 0.75, 0.625, 1.0, 0.375, 1.0, 0.125, 0.5, 0.375, 0.5, 0.375, 0.75, 0.125, 0.75, 0.625, 0.5, 0.875, 0.5, 0.875, 0.75, 0.625, 0.75])
me_cube_015.materials.append(mat_tile_style_3)
me_cube_015.update()
me_cube_016 = bpy.data.meshes.new('Cube.016')
me_cube_016.from_pydata([(-0.9969, -1.898, -0.2256), (-0.9969, -1.898, 0.2256), (-0.9969, 1.102, -0.2256), (-0.9969, 1.102, 0.2256), (2.003, -1.898, -0.2256), (2.003, -1.898, 0.2256), (2.003, 1.102, -0.2256), (2.003, 1.102, 0.2256)], [], [(0, 1, 3, 2), (2, 3, 7, 6), (6, 7, 5, 4), (4, 5, 1, 0), (2, 6, 4, 0), (7, 3, 1, 5)])
_uv = me_cube_016.uv_layers.new(name='UVMap')
_uv.uv.foreach_set('vector', [0.375, 0.0, 0.625, 0.0, 0.625, 0.25, 0.375, 0.25, 0.375, 0.25, 0.625, 0.25, 0.625, 0.5, 0.375, 0.5, 0.375, 0.5, 0.625, 0.5, 0.625, 0.75, 0.375, 0.75, 0.375, 0.75, 0.625, 0.75, 0.625, 1.0, 0.375, 1.0, 0.125, 0.5, 0.375, 0.5, 0.375, 0.75, 0.125, 0.75, 0.625, 0.5, 0.875, 0.5, 0.875, 0.75, 0.625, 0.75])
me_cube_016.materials.append(mat_tile_style_4)
me_cube_016.update()
me_cube_017 = bpy.data.meshes.new('Cube.017')
me_cube_017.from_pydata([(-0.9969, -1.898, -0.2256), (-0.9969, -1.898, 0.2256), (-0.9969, 1.102, -0.2256), (-0.9969, 1.102, 0.2256), (5.744, -1.898, -0.2256), (5.744, -1.898, 0.2256), (5.744, 1.102, -0.2256), (5.744, 1.102, 0.2256)], [], [(0, 1, 3, 2), (2, 3, 7, 6), (6, 7, 5, 4), (4, 5, 1, 0), (2, 6, 4, 0), (7, 3, 1, 5)])
_uv = me_cube_017.uv_layers.new(name='UVMap')
_uv.uv.foreach_set('vector', [0.375, 0.0, 0.625, 0.0, 0.625, 0.25, 0.375, 0.25, 0.375, 0.25, 0.625, 0.25, 0.625, 0.5, 0.375, 0.5, 0.375, 0.5, 0.625, 0.5, 0.625, 0.75, 0.375, 0.75, 0.375, 0.75, 0.625, 0.75, 0.625, 1.0, 0.375, 1.0, 0.125, 0.5, 0.375, 0.5, 0.375, 0.75, 0.125, 0.75, 0.625, 0.5, 0.875, 0.5, 0.875, 0.75, 0.625, 0.75])
me_cube_017.materials.append(mat_0001)
me_cube_017.update()
me_kitchencabinet1 = bpy.data.meshes.new('KitchenCabinet1')
me_kitchencabinet1.from_pydata([(0.7654, 0.7752, -4.113), (0.7654, 0.0241, -4.113), (0.7654, 0.7752, -3.361), (0.7654, 0.0241, -3.361), (0.112, 0.7997, -4.137), (0.112, -0.000346, -4.137), (0.112, 0.7997, -3.337), (0.112, -0.000346, -3.337), (0.7654, 0.7997, -4.137), (0.7654, -0.000346, -4.137), (0.7654, 0.7997, -3.337), (0.7654, -0.000346, -3.337), (0.1438, 0.7752, -4.113), (0.1438, 0.0241, -4.113), (0.1438, 0.7752, -3.361), (0.1438, 0.0241, -3.361), (0.112, 0.7997, -4.137), (0.112, 0.7997, -3.337), (0.112, 0.832, -3.337), (0.112, 0.832, -4.137), (0.7964, 0.8122, -4.137), (0.7862, 0.7997, -4.137), (0.7934, 0.8034, -4.137), (0.7862, 0.7997, -3.337), (0.7964, 0.8122, -3.337), (0.7934, 0.8034, -3.337), (0.7964, 0.8195, -3.337), (0.7862, 0.832, -3.337), (0.7934, 0.8283, -3.337), (0.7862, 0.832, -4.137), (0.7964, 0.8195, -4.137), (0.7934, 0.8283, -4.137), (0.7654, -0.000346, -3.337), (0.7654, 0.7997, -3.337), (0.7654, -0.000346, -3.736), (0.7654, 0.7997, -3.736), (0.7846, 0.00319, -3.34), (0.7811, -0.000346, -3.337), (0.7846, 0.7962, -3.34), (0.7811, 0.7997, -3.337), (0.7846, 0.00319, -3.733), (0.7811, -0.000346, -3.736), (0.7846, 0.7962, -3.733), (0.7811, 0.7997, -3.736), (0.7654, 0.7481, -3.683), (0.7846, 0.7481, -3.683), (0.7811, 0.7997, -3.683), (0.7654, 0.7481, -3.337), (0.7654, 0.7481, -3.736), (0.7846, 0.7962, -3.683), (0.7811, 0.7481, -3.337), (0.7811, -0.000346, -3.683), (0.7846, 0.7481, -3.34), (0.7846, 0.00319, -3.683), (0.7654, 0.7997, -3.683), (0.7846, 0.7481, -3.733), (0.7654, -0.000346, -3.683), (0.7811, 0.7481, -3.736), (0.7846, 0.7481, -3.703), (0.7846, 0.7411, -3.7), (0.7846, 0.7381, -3.693), (0.7846, 0.7411, -3.686), (0.7846, 0.7551, -3.686), (0.7846, 0.758, -3.693), (0.7846, 0.7551, -3.7), (0.7911, 0.7481, -3.703), (0.7911, 0.7411, -3.7), (0.7911, 0.7381, -3.693), (0.7911, 0.7411, -3.686), (0.7911, 0.7481, -3.683), (0.7911, 0.7551, -3.686), (0.7911, 0.758, -3.693), (0.7911, 0.7551, -3.7), (0.8012, 0.7367, -3.704), (0.8009, 0.7481, -3.708), (0.7914, 0.7481, -3.708), (0.8009, 0.733, -3.693), (0.8012, 0.7367, -3.681), (0.8009, 0.7481, -3.678), (0.8012, 0.7595, -3.681), (0.8009, 0.7632, -3.693), (0.8012, 0.7595, -3.704), (0.7911, 0.7367, -3.704), (0.7914, 0.733, -3.693), (0.7911, 0.7367, -3.681), (0.7914, 0.7481, -3.678), (0.7911, 0.7595, -3.681), (0.7914, 0.7632, -3.693), (0.7911, 0.7595, -3.704), (0.8041, 0.7481, -3.693), (0.7654, -0.000346, -4.137), (0.7654, 0.7997, -4.137), (0.7654, -0.000346, -3.738), (0.7654, 0.7997, -3.738), (0.7846, 0.00319, -4.133), (0.7811, -0.000346, -4.137), (0.7846, 0.7962, -4.133), (0.7811, 0.7997, -4.137), (0.7846, 0.00319, -3.741), (0.7811, -0.000346, -3.738), (0.7846, 0.7962, -3.741), (0.7811, 0.7997, -3.738), (0.7654, 0.7481, -3.791), (0.7846, 0.7481, -3.791), (0.7811, 0.7997, -3.791), (0.7654, 0.7481, -4.137), (0.7654, 0.7481, -3.738), (0.7846, 0.7962, -3.791), (0.7811, 0.7481, -4.137), (0.7811, -0.000346, -3.791), (0.7846, 0.7481, -4.133), (0.7846, 0.00319, -3.791), (0.7654, 0.7997, -3.791), (0.7846, 0.7481, -3.741), (0.7654, -0.000346, -3.791), (0.7811, 0.7481, -3.738), (0.7846, 0.7481, -3.771), (0.7846, 0.7411, -3.774), (0.7846, 0.7381, -3.781), (0.7846, 0.7411, -3.788), (0.7846, 0.7551, -3.788), (0.7846, 0.758, -3.781), (0.7846, 0.7551, -3.774), (0.7911, 0.7481, -3.771), (0.7911, 0.7411, -3.774), (0.7911, 0.7381, -3.781), (0.7911, 0.7411, -3.788), (0.7911, 0.7481, -3.791), (0.7911, 0.7551, -3.788), (0.7911, 0.758, -3.781), (0.7911, 0.7551, -3.774), (0.8012, 0.7367, -3.77), (0.8009, 0.7481, -3.766), (0.7914, 0.7481, -3.766), (0.8009, 0.733, -3.781), (0.8012, 0.7367, -3.792), (0.8009, 0.7481, -3.796), (0.8012, 0.7595, -3.792), (0.8009, 0.7632, -3.781), (0.8012, 0.7595, -3.77), (0.7911, 0.7367, -3.77), (0.7914, 0.733, -3.781), (0.7911, 0.7367, -3.792), (0.7914, 0.7481, -3.796), (0.7911, 0.7595, -3.792), (0.7914, 0.7632, -3.781), (0.7911, 0.7595, -3.77), (0.8041, 0.7481, -3.781), (0.112, 0.832, -3.337), (0.112, 0.8603, -3.337), (0.112, 0.832, -4.137), (0.112, 0.8603, -4.137), (0.1233, 0.832, -3.337), (0.1233, 0.832, -4.137), (0.112, 0.8159, -4.137), (0.112, 0.8159, -3.337), (0.7862, 0.8159, -3.337), (0.7862, 0.8159, -4.137)], [], [(8, 4, 6, 10), (11, 10, 6, 7), (7, 6, 4, 5), (5, 9, 11, 7), (3, 1, 13, 15), (5, 4, 8, 9), (0, 1, 9, 8), (3, 2, 10, 11), (2, 0, 8, 10), (1, 3, 11, 9), (13, 12, 14, 15), (2, 3, 15, 14), (0, 2, 14, 12), (1, 0, 12, 13), (157, 21, 16, 154), (154, 155, 18, 19), (155, 156, 27, 18), (156, 26, 28, 27), (21, 23, 17, 16), (20, 24, 25, 22), (22, 25, 23, 21), (29, 27, 28, 31), (31, 28, 26, 30), (24, 20, 30, 26), (56, 51, 37, 32), (45, 52, 36, 53), (46, 54, 33, 39), (35, 43, 57, 48), (44, 48, 34, 56), (55, 42, 49, 45), (39, 50, 52, 38), (42, 55, 57, 43), (53, 36, 37, 51), (49, 42, 43, 46), (57, 55, 40, 41), (44, 54, 35, 48), (52, 50, 37, 36), (45, 49, 38, 52), (50, 39, 33, 47), (50, 47, 32, 37), (48, 57, 41, 34), (34, 41, 51, 56), (55, 45, 53, 40), (43, 35, 54, 46), (47, 44, 56, 32), (40, 53, 51, 41), (38, 49, 46, 39), (47, 33, 54, 44), (68, 67, 83, 84), (69, 68, 84, 85), (70, 69, 85, 86), (64, 72, 65, 58), (63, 71, 72, 64), (62, 70, 71, 63), (45, 69, 70, 62), (61, 68, 69, 45), (60, 67, 68, 61), (59, 66, 67, 60), (58, 65, 66, 59), (75, 74, 73, 82), (82, 73, 76, 83), (83, 76, 77, 84), (84, 77, 78, 85), (85, 78, 79, 86), (86, 79, 80, 87), (87, 80, 81, 88), (88, 81, 74, 75), (67, 66, 82, 83), (66, 65, 75, 82), (65, 72, 88, 75), (72, 71, 87, 88), (71, 70, 86, 87), (76, 73, 89, 77), (73, 74, 81, 89), (77, 89, 79, 78), (89, 81, 80, 79), (114, 90, 95, 109), (103, 111, 94, 110), (104, 97, 91, 112), (93, 106, 115, 101), (102, 114, 92, 106), (113, 103, 107, 100), (97, 96, 110, 108), (100, 101, 115, 113), (111, 109, 95, 94), (107, 104, 101, 100), (115, 99, 98, 113), (102, 106, 93, 112), (110, 94, 95, 108), (103, 110, 96, 107), (108, 105, 91, 97), (108, 95, 90, 105), (106, 92, 99, 115), (92, 114, 109, 99), (113, 98, 111, 103), (101, 104, 112, 93), (105, 90, 114, 102), (98, 99, 109, 111), (96, 97, 104, 107), (105, 102, 112, 91), (126, 142, 141, 125), (127, 143, 142, 126), (128, 144, 143, 127), (122, 116, 123, 130), (121, 122, 130, 129), (120, 121, 129, 128), (103, 120, 128, 127), (119, 103, 127, 126), (118, 119, 126, 125), (117, 118, 125, 124), (116, 117, 124, 123), (133, 140, 131, 132), (140, 141, 134, 131), (141, 142, 135, 134), (142, 143, 136, 135), (143, 144, 137, 136), (144, 145, 138, 137), (145, 146, 139, 138), (146, 133, 132, 139), (125, 141, 140, 124), (124, 140, 133, 123), (123, 133, 146, 130), (130, 146, 145, 129), (129, 145, 144, 128), (134, 135, 147, 131), (131, 147, 139, 132), (135, 136, 137, 147), (147, 137, 138, 139), (148, 149, 151, 150), (150, 151, 153), (153, 151, 149, 152), (152, 149, 148), (17, 23, 156, 155), (29, 19, 18, 27), (16, 17, 155, 154), (156, 24, 26), (23, 25, 24, 156), (30, 157, 29, 31), (29, 157, 154, 19), (20, 22, 21, 157), (30, 20, 157)])
me_kitchencabinet1.polygons.foreach_set('use_smooth', [True] * 141)
_k = set([(0, 1), (0, 2), (0, 12), (1, 3), (1, 13), (2, 3), (2, 14), (3, 15), (4, 5), (4, 6), (4, 8), (5, 7), (5, 9), (6, 7), (6, 10), (7, 11), (8, 9), (8, 10), (9, 11), (10, 11), (12, 13), (12, 14), (13, 15), (14, 15), (16, 17), (16, 21), (16, 154), (17, 23), (17, 155), (18, 19), (18, 27), (18, 155), (19, 29), (19, 154), (20, 22), (20, 30), (21, 22), (22, 25), (23, 25), (24, 25), (24, 26), (26, 28), (27, 28), (28, 31), (29, 31), (30, 31), (32, 37), (32, 47), (32, 56), (33, 39), (33, 47), (33, 54), (34, 41), (34, 48), (34, 56), (35, 43), (35, 48), (35, 54), (36, 37), (36, 52), (36, 53), (37, 50), (37, 51), (38, 39), (38, 49), (38, 52), (39, 46), (39, 50), (40, 41), (40, 53), (40, 55), (41, 51), (41, 57), (42, 43), (42, 49), (42, 55), (43, 46), (43, 57), (45, 69), (58, 65), (59, 66), (60, 67), (61, 68), (62, 70), (63, 71), (64, 72), (65, 66), (65, 72), (66, 67), (67, 68), (68, 69), (69, 70), (70, 71), (71, 72), (73, 74), (73, 76), (73, 82), (74, 75), (74, 81), (75, 82), (75, 88), (76, 77), (76, 83), (77, 78), (77, 84), (78, 79), (78, 85), (79, 80), (79, 86), (80, 81), (80, 87), (81, 88), (82, 83), (83, 84), (84, 85), (85, 86), (86, 87), (87, 88), (90, 95), (90, 105), (90, 114), (91, 97), (91, 105), (91, 112), (92, 99), (92, 106), (92, 114), (93, 101), (93, 106), (93, 112), (94, 95), (94, 110), (94, 111), (95, 108), (95, 109), (96, 97), (96, 107), (96, 110), (97, 104), (97, 108), (98, 99), (98, 111), (98, 113), (99, 109), (99, 115), (100, 101), (100, 107), (100, 113), (101, 104), (101, 115), (103, 127), (116, 123), (117, 124), (118, 125), (119, 126), (120, 128), (121, 129), (122, 130), (123, 124), (123, 130), (124, 125), (125, 126), (126, 127), (127, 128), (128, 129), (129, 130), (131, 132), (131, 134), (131, 140), (132, 133), (132, 139), (133, 140), (133, 146), (134, 135), (134, 141), (135, 136), (135, 142), (136, 137), (136, 143), (137, 138), (137, 144), (138, 139), (138, 145), (139, 146), (140, 141), (141, 142), (142, 143), (143, 144), (144, 145), (145, 146), (148, 149), (149, 151), (149, 152), (150, 151), (151, 153)])
me_kitchencabinet1.attributes.new('sharp_edge', 'BOOLEAN', 'EDGE').data.foreach_set('value', [ (min(e.vertices), max(e.vertices)) in _k for e in me_kitchencabinet1.edges])
_uv = me_kitchencabinet1.uv_layers.new(name='UVMap')
_uv.uv.foreach_set('vector', [0.2681, 0.7315, 0.2681, 0.9937, 0.005853, 0.9937, 0.005853, 0.7315, 0.7316, 0.7315, 0.9938, 0.7315, 0.9938, 0.9937, 0.7316, 0.9937, 0.7282, 0.4374, 0.7282, 0.1752, 0.9904, 0.1752, 0.9904, 0.4374, 0.6895, 0.4517, 0.6895, 0.7139, 0.4273, 0.7139, 0.4273, 0.4517, 0.4188, 0.3074, 0.3197, 0.4065, 0.2194, 0.3061, 0.3184, 0.2071, 0.7301, 0.445, 0.9923, 0.445, 0.9923, 0.7072, 0.7301, 0.7072, 0.9843, 0.7152, 0.7381, 0.7152, 0.7301, 0.7072, 0.9923, 0.7072, 0.7397, 0.7235, 0.9858, 0.7235, 0.9938, 0.7315, 0.7316, 0.7315, 0.01387, 0.7235, 0.26, 0.7235, 0.2681, 0.7315, 0.005853, 0.7315, 0.6815, 0.7219, 0.4353, 0.7219, 0.4273, 0.7139, 0.6895, 0.7139, 0.2194, 0.3061, 0.1203, 0.2071, 0.2194, 0.108, 0.3184, 0.2071, 0.3197, 0.007639, 0.4188, 0.1067, 0.3184, 0.2071, 0.2194, 0.108, 0.01994, 0.1067, 0.119, 0.007639, 0.2194, 0.108, 0.1203, 0.2071, 0.119, 0.4065, 0.01994, 0.3074, 0.1203, 0.2071, 0.2194, 0.3061, 0.4388, 0.4245, 0.4335, 0.4245, 0.4335, 0.1539, 0.4388, 0.1539, 0.4201, 0.4294, 0.1579, 0.4294, 0.1579, 0.4241, 0.4201, 0.4241, 0.7116, 0.1539, 0.7116, 0.4245, 0.7063, 0.4245, 0.7063, 0.1539, 0.7116, 0.4245, 0.7104, 0.4286, 0.7075, 0.4274, 0.7063, 0.4245, 0.4201, 0.7053, 0.1579, 0.7053, 0.1579, 0.4347, 0.4201, 0.4347, 0.4441, 0.4331, 0.7063, 0.4331, 0.7063, 0.4363, 0.4441, 0.4363, 0.4441, 0.4363, 0.7063, 0.4363, 0.7063, 0.4394, 0.4441, 0.4394, 0.4441, 0.4245, 0.7063, 0.4245, 0.7063, 0.4276, 0.4441, 0.4276, 0.4441, 0.4276, 0.7063, 0.4276, 0.7063, 0.4307, 0.4441, 0.4307, 0.7063, 0.4331, 0.4441, 0.4331, 0.4441, 0.4307, 0.7063, 0.4307, 0.1269, 0.4324, 0.1269, 0.4387, 0.01356, 0.4387, 0.01356, 0.4324, 0.1269, 0.6769, 0.01472, 0.6769, 0.01472, 0.4406, 0.1269, 0.4406, 0.1269, 0.7023, 0.1269, 0.7086, 0.01356, 0.7086, 0.01356, 0.7023, 0.1514, 0.7016, 0.1451, 0.7016, 0.1451, 0.6769, 0.1514, 0.6769, 0.4663, 0.9677, 0.4489, 0.9677, 0.4489, 0.7302, 0.4663, 0.7302, 0.1432, 0.6769, 0.1432, 0.7005, 0.1269, 0.7005, 0.1269, 0.6769, 0.01288, 0.7016, 0.01288, 0.6769, 0.01472, 0.6769, 0.01472, 0.7005, 0.1432, 0.7005, 0.1432, 0.6769, 0.1451, 0.6769, 0.1451, 0.7016, 0.1269, 0.4406, 0.01472, 0.4406, 0.01356, 0.4387, 0.1269, 0.4387, 0.1269, 0.7005, 0.1432, 0.7005, 0.1444, 0.7023, 0.1269, 0.7023, 0.1451, 0.6769, 0.1432, 0.6769, 0.1432, 0.4406, 0.1451, 0.4394, 0.4663, 0.9677, 0.4663, 0.9924, 0.4489, 0.9924, 0.4489, 0.9677, 0.01472, 0.6769, 0.01288, 0.6769, 0.01288, 0.4394, 0.01472, 0.4406, 0.1269, 0.6769, 0.1269, 0.7005, 0.01472, 0.7005, 0.01472, 0.6769, 0.01288, 0.6769, 0.01288, 0.7016, 0.006577, 0.7016, 0.006577, 0.6769, 0.01288, 0.6769, 0.006577, 0.6769, 0.006577, 0.4394, 0.01288, 0.4394, 0.1514, 0.6769, 0.1451, 0.6769, 0.1451, 0.4394, 0.1514, 0.4394, 0.1444, 0.4324, 0.1444, 0.4387, 0.1269, 0.4387, 0.1269, 0.4324, 0.1432, 0.6769, 0.1269, 0.6769, 0.1269, 0.4406, 0.1432, 0.4406, 0.1444, 0.7023, 0.1444, 0.7086, 0.1269, 0.7086, 0.1269, 0.7023, 0.5797, 0.9677, 0.4663, 0.9677, 0.4663, 0.7302, 0.5797, 0.7302, 0.1432, 0.4406, 0.1269, 0.4406, 0.1269, 0.4387, 0.1444, 0.4387, 0.01472, 0.7005, 0.1269, 0.7005, 0.1269, 0.7023, 0.01356, 0.7023, 0.5797, 0.9677, 0.5797, 0.9924, 0.4663, 0.9924, 0.4663, 0.9677, 0.9481, 0.1144, 0.9747, 0.1144, 0.9747, 0.1321, 0.9481, 0.1321, 0.9214, 0.1144, 0.9481, 0.1144, 0.9481, 0.1321, 0.9214, 0.1321, 0.8947, 0.1144, 0.9214, 0.1144, 0.9214, 0.1321, 0.8947, 0.1321, 0.8414, 0.08964, 0.8414, 0.1144, 0.8148, 0.1144, 0.8148, 0.08964, 0.8681, 0.08964, 0.8681, 0.1144, 0.8414, 0.1144, 0.8414, 0.08964, 0.8947, 0.08964, 0.8947, 0.1144, 0.8681, 0.1144, 0.8681, 0.08964, 0.9214, 0.08964, 0.9214, 0.1144, 0.8947, 0.1144, 0.8947, 0.08964, 0.9481, 0.08964, 0.9481, 0.1144, 0.9214, 0.1144, 0.9214, 0.08964, 0.9747, 0.08964, 0.9747, 0.1144, 0.9481, 0.1144, 0.9481, 0.08964, 0.7881, 0.08964, 0.7881, 0.1144, 0.7615, 0.1144, 0.7615, 0.08964, 0.8148, 0.08964, 0.8148, 0.1144, 0.7881, 0.1144, 0.7881, 0.08964, 0.5779, 0.0847, 0.5452, 0.07809, 0.5429, 0.05607, 0.5731, 0.04422, 0.5731, 0.04422, 0.5429, 0.05607, 0.5183, 0.03515, 0.5493, 0.009898, 0.4873, 0.009898, 0.5183, 0.03515, 0.4937, 0.05607, 0.4635, 0.04422, 0.4635, 0.04422, 0.4937, 0.05607, 0.4914, 0.07809, 0.4587, 0.0847, 0.4587, 0.0847, 0.4914, 0.07809, 0.4997, 0.09612, 0.4805, 0.1192, 0.4805, 0.1192, 0.4997, 0.09612, 0.5183, 0.1013, 0.5183, 0.1343, 0.5183, 0.1343, 0.5183, 0.1013, 0.5369, 0.09612, 0.5561, 0.1192, 0.5561, 0.1192, 0.5369, 0.09612, 0.5452, 0.07809, 0.5779, 0.0847, 0.7615, 0.1144, 0.7881, 0.1144, 0.7881, 0.1321, 0.7615, 0.1321, 0.7881, 0.1144, 0.8148, 0.1144, 0.8148, 0.1321, 0.7881, 0.1321, 0.8148, 0.1144, 0.8414, 0.1144, 0.8414, 0.1321, 0.8148, 0.1321, 0.8414, 0.1144, 0.8681, 0.1144, 0.8681, 0.1321, 0.8414, 0.1321, 0.8681, 0.1144, 0.8947, 0.1144, 0.8947, 0.1321, 0.8681, 0.1321, 0.5183, 0.03515, 0.5429, 0.05607, 0.5183, 0.07487, 0.4937, 0.05607, 0.5429, 0.05607, 0.5452, 0.07809, 0.5369, 0.09612, 0.5183, 0.07487, 0.4937, 0.05607, 0.5183, 0.07487, 0.4997, 0.09612, 0.4914, 0.07809, 0.5183, 0.07487, 0.5369, 0.09612, 0.5183, 0.1013, 0.4997, 0.09612, 0.3046, 0.7175, 0.418, 0.7175, 0.418, 0.7238, 0.3046, 0.7238, 0.3046, 0.962, 0.3046, 0.7256, 0.4169, 0.7256, 0.4169, 0.962, 0.3046, 0.9873, 0.418, 0.9873, 0.418, 0.9937, 0.3046, 0.9937, 0.2802, 0.9867, 0.2802, 0.962, 0.2865, 0.962, 0.2865, 0.9867, 0.7041, 0.9685, 0.7041, 0.7309, 0.7215, 0.7309, 0.7215, 0.9685, 0.2883, 0.962, 0.3046, 0.962, 0.3046, 0.9855, 0.2883, 0.9855, 0.4187, 0.9867, 0.4169, 0.9855, 0.4169, 0.962, 0.4187, 0.962, 0.2883, 0.9855, 0.2865, 0.9867, 0.2865, 0.962, 0.2883, 0.962, 0.3046, 0.7256, 0.3046, 0.7238, 0.418, 0.7238, 0.4169, 0.7256, 0.3046, 0.9855, 0.3046, 0.9873, 0.2872, 0.9873, 0.2883, 0.9855, 0.2865, 0.962, 0.2865, 0.7245, 0.2883, 0.7256, 0.2883, 0.962, 0.7041, 0.9685, 0.7215, 0.9685, 0.7215, 0.9931, 0.7041, 0.9931, 0.4169, 0.962, 0.4169, 0.7256, 0.4187, 0.7245, 0.4187, 0.962, 0.3046, 0.962, 0.4169, 0.962, 0.4169, 0.9855, 0.3046, 0.9855, 0.4187, 0.962, 0.425, 0.962, 0.425, 0.9867, 0.4187, 0.9867, 0.4187, 0.962, 0.4187, 0.7245, 0.425, 0.7245, 0.425, 0.962, 0.2802, 0.962, 0.2802, 0.7245, 0.2865, 0.7245, 0.2865, 0.962, 0.2872, 0.7175, 0.3046, 0.7175, 0.3046, 0.7238, 0.2872, 0.7238, 0.2883, 0.962, 0.2883, 0.7256, 0.3046, 0.7256, 0.3046, 0.962, 0.2872, 0.9873, 0.3046, 0.9873, 0.3046, 0.9937, 0.2872, 0.9937, 0.5907, 0.9685, 0.5907, 0.7309, 0.7041, 0.7309, 0.7041, 0.9685, 0.2883, 0.7256, 0.2872, 0.7238, 0.3046, 0.7238, 0.3046, 0.7256, 0.4169, 0.9855, 0.418, 0.9873, 0.3046, 0.9873, 0.3046, 0.9855, 0.5907, 0.9685, 0.7041, 0.9685, 0.7041, 0.9931, 0.5907, 0.9931, 0.9392, 0.04217, 0.9392, 0.03132, 0.9651, 0.03132, 0.9651, 0.04217, 0.9133, 0.04217, 0.9133, 0.03132, 0.9392, 0.03132, 0.9392, 0.04217, 0.8873, 0.04217, 0.8873, 0.03132, 0.9133, 0.03132, 0.9133, 0.04217, 0.8355, 0.05732, 0.8095, 0.05732, 0.8095, 0.04217, 0.8355, 0.04217, 0.8614, 0.05732, 0.8355, 0.05732, 0.8355, 0.04217, 0.8614, 0.04217, 0.8873, 0.05732, 0.8614, 0.05732, 0.8614, 0.04217, 0.8873, 0.04217, 0.9133, 0.05732, 0.8873, 0.05732, 0.8873, 0.04217, 0.9133, 0.04217, 0.9392, 0.05732, 0.9133, 0.05732, 0.9133, 0.04217, 0.9392, 0.04217, 0.9651, 0.05732, 0.9392, 0.05732, 0.9392, 0.04217, 0.9651, 0.04217, 0.7836, 0.05732, 0.7577, 0.05732, 0.7577, 0.04217, 0.7836, 0.04217, 0.8095, 0.05732, 0.7836, 0.05732, 0.7836, 0.04217, 0.8095, 0.04217, 0.6057, 0.08669, 0.6105, 0.0462, 0.6408, 0.05805, 0.6385, 0.08008, 0.6105, 0.0462, 0.6343, 0.01188, 0.6654, 0.03714, 0.6408, 0.05805, 0.6964, 0.01188, 0.7202, 0.0462, 0.69, 0.05805, 0.6654, 0.03714, 0.7202, 0.0462, 0.725, 0.08669, 0.6922, 0.08008, 0.69, 0.05805, 0.725, 0.08669, 0.7032, 0.1212, 0.6839, 0.09811, 0.6922, 0.08008, 0.7032, 0.1212, 0.6654, 0.1363, 0.6654, 0.1033, 0.6839, 0.09811, 0.6654, 0.1363, 0.6276, 0.1212, 0.6468, 0.09811, 0.6654, 0.1033, 0.6276, 0.1212, 0.6057, 0.08669, 0.6385, 0.08008, 0.6468, 0.09811, 0.7577, 0.04217, 0.7577, 0.03132, 0.7836, 0.03132, 0.7836, 0.04217, 0.7836, 0.04217, 0.7836, 0.03132, 0.8095, 0.03132, 0.8095, 0.04217, 0.8095, 0.04217, 0.8095, 0.03132, 0.8355, 0.03132, 0.8355, 0.04217, 0.8355, 0.04217, 0.8355, 0.03132, 0.8614, 0.03132, 0.8614, 0.04217, 0.8614, 0.04217, 0.8614, 0.03132, 0.8873, 0.03132, 0.8873, 0.04217, 0.6654, 0.03714, 0.69, 0.05805, 0.6654, 0.07685, 0.6408, 0.05805, 0.6408, 0.05805, 0.6654, 0.07685, 0.6468, 0.09811, 0.6385, 0.08008, 0.69, 0.05805, 0.6922, 0.08008, 0.6839, 0.09811, 0.6654, 0.07685, 0.6654, 0.07685, 0.6839, 0.09811, 0.6654, 0.1033, 0.6468, 0.09811, 0.6993, 0.4547, 0.7086, 0.4547, 0.7086, 0.7169, 0.6993, 0.7169, 0.6993, 0.7169, 0.7086, 0.7169, 0.6993, 0.7215, 0.7189, 0.7169, 0.7086, 0.7169, 0.7086, 0.4547, 0.7189, 0.4547, 0.6993, 0.4502, 0.7086, 0.4547, 0.6993, 0.4547, 0.7169, 0.1539, 0.7169, 0.4245, 0.7116, 0.4245, 0.7116, 0.1539, 0.4441, 0.4245, 0.4441, 0.1539, 0.7063, 0.1539, 0.7063, 0.4245, 0.4201, 0.4347, 0.1579, 0.4347, 0.1579, 0.4294, 0.4201, 0.4294, 0.7116, 0.4245, 0.7128, 0.4286, 0.7104, 0.4286, 0.7169, 0.4245, 0.7157, 0.4274, 0.7128, 0.4286, 0.7116, 0.4245, 0.44, 0.4286, 0.4388, 0.4245, 0.4441, 0.4245, 0.4429, 0.4274, 0.4441, 0.4245, 0.4388, 0.4245, 0.4388, 0.1539, 0.4441, 0.1539, 0.4376, 0.4286, 0.4347, 0.4274, 0.4335, 0.4245, 0.4388, 0.4245, 0.44, 0.4286, 0.4376, 0.4286, 0.4388, 0.4245])
me_kitchencabinet1.materials.append(mat_kitchencabinet1)
me_kitchencabinet1.update()
me_kitchencabinet1.normals_split_custom_set([tuple(v) for v in zip(*[iter([0.0, 1.0, 0.0, 0.0, 1.0, 0.0, 0.0, 1.0, 0.0, 0.0, 1.0, 0.0, 0.0, 0.0, 1.0, 0.0, 0.0, 1.0, 0.0, 0.0, 1.0, 0.0, 0.0, 1.0, -1.0, 0.0, 0.0, -1.0, 0.0, 0.0, -1.0, 0.0, 0.0, -1.0, 0.0, 0.0, 0.0, -1.0, 0.0, 0.0, -1.0, 0.0, 0.0, -1.0, 0.0, 0.0, -1.0, 0.0, 0.0, 1.0, 0.0, 0.0, 1.0, 0.0, 0.0, 1.0, 0.0, 0.0, 1.0, 0.0, 0.0, 0.0, -1.0, 0.0, 0.0, -1.0, 0.0, 0.0, -1.0, 0.0, 0.0, -1.0, 1.0, 1.572e-06, 0.0, 1.0, -1.572e-06, 0.0, 1.0, -1.572e-06, 0.0, 1.0, 1.572e-06, 0.0, 1.0, -1.572e-06, 0.0, 1.0, 1.572e-06, 0.0, 1.0, 1.572e-06, 0.0, 1.0, -1.572e-06, 0.0, 1.0, 1.572e-06, 0.0, 1.0, 1.572e-06, 0.0, 1.0, 1.572e-06, 0.0, 1.0, 1.572e-06, 0.0, 1.0, -1.572e-06, 0.0, 1.0, -1.572e-06, 0.0, 1.0, -1.572e-06, 0.0, 1.0, -1.572e-06, 0.0, 1.0, 0.0, 0.0, 1.0, 0.0, 0.0, 1.0, 0.0, 0.0, 1.0, 0.0, 0.0, 0.0, 0.0, -1.0, 0.0, 0.0, -1.0, 0.0, 0.0, -1.0, 0.0, 0.0, -1.0, 0.0, -1.0, 0.0, 0.0, -1.0, 0.0, 0.0, -1.0, 0.0, 0.0, -1.0, 0.0, 0.0, 0.0, 1.0, 0.0, 0.0, 1.0, 0.0, 0.0, 1.0, 0.0, 0.0, 1.0, -5.625e-06, 0.0, -1.0, 0.0, 0.0, -1.0, 0.0, 0.0, -1.0, 0.0, 0.0, -1.0, -1.0, 0.0, 0.0, -1.0, 0.0, 0.0, -1.0, 0.0, 0.0, -1.0, 0.0, 0.0, 0.0, 0.0, 1.0, -4.347e-07, 0.0, 1.0, 1.054e-05, 0.0, 1.0, 0.0, 0.0, 1.0, -4.347e-07, 0.0, 1.0, -7.511e-06, 0.0, 1.0, 2.558e-05, 0.0, 1.0, 1.054e-05, 0.0, 1.0, 0.2366, -0.9716, 0.0, 0.2366, -0.9716, 3.687e-10, 0.0, -1.0, 0.0, 0.0, -1.0, 0.0, 0.9871, -0.1603, 0.0, 0.9871, -0.1603, -7.858e-07, 0.9473, -0.3204, 0.0, 0.9473, -0.3204, 0.0, 0.4523, -0.8919, 0.0, 0.4523, -0.8919, 0.0, 0.2366, -0.9716, 3.687e-10, 0.2366, -0.9716, 0.0, 0.2366, 0.9716, 1.596e-06, 0.2366, 0.9716, 0.0, 0.4524, 0.8918, 0.0, 0.4524, 0.8918, 0.0, 0.9473, 0.3205, 0.0, 0.9473, 0.3205, 0.0, 0.9871, 0.1603, 0.0, 0.9871, 0.1603, 8.055e-07, 0.9871, -0.1603, -7.858e-07, 0.9871, -0.1603, 0.0, 0.9871, 0.1603, 8.055e-07, 0.9871, 0.1603, 0.0, 0.0, -1.0, 0.0, 0.0, -1.0, 0.0, 0.0, -1.0, 0.0, 0.0, -1.0, 0.0, 1.0, 0.0, 0.0, 1.0, 0.0, 0.0, 1.0, 0.0, 0.0, 1.0, 0.0, 0.0, 0.0, 1.0, 0.0, 0.0, 1.0, 0.0, 0.0, 1.0, 0.0, 0.0, 1.0, 0.0, 0.0, 0.0, -1.0, 0.0, 0.0, -1.0, 0.0, 0.0, -1.0, 0.0, 0.0, -1.0, -1.0, 0.0, 0.0, -1.0, 0.0, 0.0, -1.0, 0.0, 0.0, -1.0, 0.0, 0.0, 1.0, 0.0, 0.0, 1.0, 0.0, 0.0, 1.0, 0.0, 0.0, 1.0, 0.0, 0.0, 0.7071, 0.0, 0.7071, 0.7071, 0.0, 0.7071, 0.7071, 0.0, 0.7071, 0.7071, 0.0, 0.7071, 0.7071, 0.0, -0.7071, 0.7071, 0.0, -0.7071, 0.7071, 0.0, -0.7071, 0.7071, 0.0, -0.7071, 0.7071, -0.7071, 0.0, 0.7071, -0.7071, 0.0, 0.7071, -0.7071, 0.0, 0.7071, -0.7071, 0.0, 0.7072, 0.707, 0.0, 0.7072, 0.707, 0.0, 0.7072, 0.707, 0.0, 0.7072, 0.707, 0.0, 0.7071, 0.0, -0.7071, 0.7071, 0.0, -0.7071, 0.7071, 0.0, -0.7071, 0.7071, 0.0, -0.7071, -1.0, 0.0, 0.0, -1.0, 0.0, 0.0, -1.0, 0.0, 0.0, -1.0, 0.0, 0.0, 0.7071, 0.0, 0.7071, 0.7071, 0.0, 0.7071, 0.7071, 0.0, 0.7071, 0.7071, 0.0, 0.7071, 1.0, 0.0, 0.0, 1.0, 0.0, 0.0, 1.0, 0.0, 0.0, 1.0, 0.0, 0.0, 0.0, 0.0, 1.0, 0.0, 0.0, 1.0, 0.0, 0.0, 1.0, 0.0, 0.0, 1.0, 0.0, 0.0, 1.0, 0.0, 0.0, 1.0, 0.0, 0.0, 1.0, 0.0, 0.0, 1.0, 0.0, 0.0, -1.0, 0.0, 0.0, -1.0, 0.0, 0.0, -1.0, 0.0, 0.0, -1.0, 0.0, -1.0, 0.0, 0.0, -1.0, 0.0, 0.0, -1.0, 0.0, 0.0, -1.0, 0.0, 1.0, 0.0, 0.0, 1.0, 0.0, 0.0, 1.0, 0.0, 0.0, 1.0, 0.0, 0.0, 0.0, 1.0, 0.0, 0.0, 1.0, 0.0, 0.0, 1.0, 0.0, 0.0, 1.0, 0.0, -1.0, 0.0, 0.0, -1.0, 0.0, 0.0, -1.0, 0.0, 0.0, -1.0, 0.0, 0.0, 0.7071, -0.7071, 0.0, 0.7071, -0.7071, 0.0, 0.7071, -0.7071, 0.0, 0.7071, -0.7071, 0.0, 0.7072, 0.707, 0.0, 0.7072, 0.707, 0.0, 0.7072, 0.707, 0.0, 0.7072, 0.707, 0.0, -1.0, 0.0, 0.0, -1.0, 0.0, 0.0, -1.0, 0.0, 0.0, -1.0, 0.0, 0.0, -0.9997, -0.01591, 0.01591, -0.9993, -0.03655, 4.294e-08, -0.9993, -0.03655, 3.164e-08, -0.9997, -0.01591, 0.01591, -0.9993, 0.0, 0.03656, -0.9997, -0.01591, 0.01591, -0.9997, -0.01591, 0.01591, -0.9993, 0.0, 0.03656, -0.9997, 0.01591, 0.01591, -0.9993, 0.0, 0.03656, -0.9993, 0.0, 0.03656, -0.9997, 0.01591, 0.01591, 0.0, 0.3826, -0.9239, 0.0, 0.3826, -0.9239, 0.0, 0.3826, -0.9239, 0.0, 0.3826, -0.9239, 0.0, 0.9239, -0.3826, 0.0, 0.9239, -0.3826, 0.0, 0.9239, -0.3826, 0.0, 0.9239, -0.3826, 0.0, 0.9239, 0.3826, 0.0, 0.9239, 0.3826, 0.0, 0.9239, 0.3826, 0.0, 0.9239, 0.3826, 0.0, 0.3827, 0.9239, 0.0, 0.3827, 0.9239, 0.0, 0.3827, 0.9239, 0.0, 0.3827, 0.9239, 0.0, -0.3827, 0.9239, 0.0, -0.3827, 0.9239, 0.0, -0.3827, 0.9239, 0.0, -0.3827, 0.9239, 0.0, -0.9239, 0.3827, 0.0, -0.9239, 0.3827, 0.0, -0.9239, 0.3827, 0.0, -0.9239, 0.3827, 0.0, -0.9239, -0.3827, 0.0, -0.9239, -0.3827, 0.0, -0.9239, -0.3827, 0.0, -0.9239, -0.3827, 0.0, -0.3826, -0.9239, 0.0, -0.3826, -0.9239, 0.0, -0.3826, -0.9239, 0.0, -0.3826, -0.9239, 0.0, -0.3065, -0.9519, 0.0, -0.3065, -0.9519, 0.0, -0.3065, -0.9519, 0.0, -0.3065, -0.9519, 0.0, -0.9519, -0.3065, 0.0, -0.9519, -0.3065, 0.0, -0.9519, -0.3065, 0.0, -0.9519, -0.3065, 0.0, -0.9519, 0.3065, 0.0, -0.9519, 0.3065, 0.0, -0.9519, 0.3065, 0.0, -0.9519, 0.3065, 0.0, -0.3065, 0.9519, 0.0, -0.3065, 0.9519, 0.0, -0.3065, 0.9519, 0.0, -0.3065, 0.9519, 0.0, 0.3065, 0.9519, 0.0, 0.3065, 0.9519, 0.0, 0.3065, 0.9519, 0.0, 0.3065, 0.9519, 0.0, 0.9519, 0.3065, 0.0, 0.9519, 0.3065, 0.0, 0.9519, 0.3065, 0.0, 0.9519, 0.3065, 0.0, 0.9519, -0.3065, 0.0, 0.9519, -0.3065, 0.0, 0.9519, -0.3065, 0.0, 0.9519, -0.3065, 0.0, 0.3065, -0.9519, 0.0, 0.3065, -0.9519, 0.0, 0.3065, -0.9519, 0.0, 0.3065, -0.9519, -0.9993, -0.03655, 4.294e-08, -0.9997, -0.01591, -0.01591, -0.9997, -0.01591, -0.01591, -0.9993, -0.03655, 3.164e-08, -0.9997, -0.01591, -0.01591, -0.9993, 2.263e-06, -0.03656, -0.9993, 2.263e-06, -0.03656, -0.9997, -0.01591, -0.01591, -0.9993, 2.263e-06, -0.03656, -0.9997, 0.01591, -0.01591, -0.9997, 0.01591, -0.01591, -0.9993, 2.263e-06, -0.03656, -0.9997, 0.01591, -0.01591, -0.9993, 0.03655, 4.295e-08, -0.9993, 0.03655, 3.127e-08, -0.9997, 0.01591, -0.01591, -0.9993, 0.03655, 4.295e-08, -0.9997, 0.01591, 0.01591, -0.9997, 0.01591, 0.01591, -0.9993, 0.03655, 3.127e-08, 0.9783, -0.207, 0.0, 0.989, -0.1046, -0.1046, 1.0, -1.692e-06, -5.587e-07, 0.989, -0.1046, 0.1046, 0.989, -0.1046, -0.1046, 0.9783, 0.0, -0.207, 0.989, 0.1046, -0.1046, 1.0, -1.692e-06, -5.587e-07, 0.989, -0.1046, 0.1046, 1.0, -1.692e-06, -5.587e-07, 0.989, 0.1046, 0.1046, 0.9783, -2.636e-06, 0.207, 1.0, -1.692e-06, -5.587e-07, 0.989, 0.1046, -0.1046, 0.9783, 0.207, 0.0, 0.989, 0.1046, 0.1046, 0.0, -1.0, 0.0, 0.0, -1.0, 0.0, 0.0, -1.0, 0.0, 0.0, -1.0, 0.0, 1.0, 0.0, 0.0, 1.0, 0.0, 0.0, 1.0, 0.0, 0.0, 1.0, 0.0, 0.0, 0.0, 1.0, 0.0, 0.0, 1.0, 0.0, 0.0, 1.0, 0.0, 0.0, 1.0, 0.0, 0.0, 0.0, 1.0, 0.0, 0.0, 1.0, 0.0, 0.0, 1.0, 0.0, 0.0, 1.0, -1.0, 0.0, 0.0, -1.0, 0.0, 0.0, -1.0, 0.0, 0.0, -1.0, 0.0, 0.0, 1.0, 0.0, 0.0, 1.0, 0.0, 0.0, 1.0, 0.0, 0.0, 1.0, 0.0, 0.0, 0.7071, 0.0, -0.7071, 0.7071, 0.0, -0.7071, 0.7071, 0.0, -0.7071, 0.7071, 0.0, -0.7071, 0.7071, 0.0, 0.7071, 0.7071, 0.0, 0.7071, 0.7071, 0.0, 0.7071, 0.7071, 0.0, 0.7071, 0.7071, -0.7071, 0.0, 0.7071, -0.7071, 0.0, 0.7071, -0.7071, 0.0, 0.7071, -0.7071, 0.0, 0.7072, 0.707, 0.0, 0.7072, 0.707, 0.0, 0.7072, 0.707, 0.0, 0.7072, 0.707, 0.0, 0.7071, 0.0, 0.7071, 0.7071, 0.0, 0.7071, 0.7071, 0.0, 0.7071, 0.7071, 0.0, 0.7071, -1.0, 0.0, 0.0, -1.0, 0.0, 0.0, -1.0, 0.0, 0.0, -1.0, 0.0, 0.0, 0.7071, 0.0, -0.7071, 0.7071, 0.0, -0.7071, 0.7071, 0.0, -0.7071, 0.7071, 0.0, -0.7071, 1.0, 0.0, 0.0, 1.0, 0.0, 0.0, 1.0, 0.0, 0.0, 1.0, 0.0, 0.0, 0.0, 0.0, -1.0, 0.0, 0.0, -1.0, 0.0, 0.0, -1.0, 0.0, 0.0, -1.0, 0.0, 0.0, -1.0, 0.0, 0.0, -1.0, 0.0, 0.0, -1.0, 0.0, 0.0, -1.0, 0.0, 0.0, 1.0, 0.0, 0.0, 1.0, 0.0, 0.0, 1.0, 0.0, 0.0, 1.0, 0.0, -1.0, 0.0, 0.0, -1.0, 0.0, 0.0, -1.0, 0.0, 0.0, -1.0, 0.0, 1.0, 0.0, 0.0, 1.0, 0.0, 0.0, 1.0, 0.0, 0.0, 1.0, 0.0, 0.0, 0.0, 1.0, 0.0, 0.0, 1.0, 0.0, 0.0, 1.0, 0.0, 0.0, 1.0, 0.0, -1.0, 0.0, 0.0, -1.0, 0.0, 0.0, -1.0, 0.0, 0.0, -1.0, 0.0, 0.0, 0.7071, -0.7071, 0.0, 0.7071, -0.7071, 0.0, 0.7071, -0.7071, 0.0, 0.7071, -0.7071, 0.0, 0.7072, 0.707, 0.0, 0.7072, 0.707, 0.0, 0.7072, 0.707, 0.0, 0.7072, 0.707, 0.0, -1.0, 0.0, 0.0, -1.0, 0.0, 0.0, -1.0, 0.0, 0.0, -1.0, 0.0, 0.0, -0.9997, -0.01591, -0.01591, -0.9997, -0.01591, -0.01591, -0.9993, -0.03655, -7.365e-08, -0.9993, -0.03655, -9.941e-08, -0.9993, -2.263e-06, -0.03656, -0.9993, -2.263e-06, -0.03656, -0.9997, -0.01591, -0.01591, -0.9997, -0.01591, -0.01591, -0.9997, 0.0159, -0.01591, -0.9997, 0.0159, -0.01591, -0.9993, -2.263e-06, -0.03656, -0.9993, -2.263e-06, -0.03656, 0.0, 0.3828, 0.9239, 0.0, 0.3828, 0.9239, 0.0, 0.3828, 0.9239, 0.0, 0.3828, 0.9239, 0.0, 0.9239, 0.3826, 0.0, 0.9239, 0.3826, 0.0, 0.9239, 0.3826, 0.0, 0.9239, 0.3826, 0.0, 0.9239, -0.3826, 0.0, 0.9239, -0.3826, 0.0, 0.9239, -0.3826, 0.0, 0.9239, -0.3826, 0.0, 0.3826, -0.9239, 0.0, 0.3826, -0.9239, 0.0, 0.3826, -0.9239, 0.0, 0.3826, -0.9239, 0.0, -0.3826, -0.9239, 0.0, -0.3826, -0.9239, 0.0, -0.3826, -0.9239, 0.0, -0.3826, -0.9239, 0.0, -0.9239, -0.3827, 0.0, -0.9239, -0.3827, 0.0, -0.9239, -0.3827, 0.0, -0.9239, -0.3827, 0.0, -0.9239, 0.3827, 0.0, -0.9239, 0.3827, 0.0, -0.9239, 0.3827, 0.0, -0.9239, 0.3827, 0.0, -0.3828, 0.9239, 0.0, -0.3828, 0.9239, 0.0, -0.3828, 0.9239, 0.0, -0.3828, 0.9239, 0.0, -0.3065, 0.9519, 0.0, -0.3065, 0.9519, 0.0, -0.3065, 0.9519, 0.0, -0.3065, 0.9519, 0.0, -0.9519, 0.3065, 0.0, -0.9519, 0.3065, 0.0, -0.9519, 0.3065, 0.0, -0.9519, 0.3065, 0.0, -0.9519, -0.3065, 0.0, -0.9519, -0.3065, 0.0, -0.9519, -0.3065, 0.0, -0.9519, -0.3065, 0.0, -0.3065, -0.9519, 0.0, -0.3065, -0.9519, 0.0, -0.3065, -0.9519, 0.0, -0.3065, -0.9519, 0.0, 0.3065, -0.9519, 0.0, 0.3065, -0.9519, 0.0, 0.3065, -0.9519, 0.0, 0.3065, -0.9519, 0.0, 0.9519, -0.3065, 0.0, 0.9519, -0.3065, 0.0, 0.9519, -0.3065, 0.0, 0.9519, -0.3065, 0.0, 0.9519, 0.3065, 0.0, 0.9519, 0.3065, 0.0, 0.9519, 0.3065, 0.0, 0.9519, 0.3065, 0.0, 0.3065, 0.9519, 0.0, 0.3065, 0.9519, 0.0, 0.3065, 0.9519, 0.0, 0.3065, 0.9519, -0.9993, -0.03655, -9.941e-08, -0.9993, -0.03655, -7.365e-08, -0.9997, -0.01591, 0.01591, -0.9997, -0.01591, 0.01591, -0.9997, -0.01591, 0.01591, -0.9997, -0.01591, 0.01591, -0.9993, -2.348e-06, 0.03656, -0.9993, -2.348e-06, 0.03656, -0.9993, -2.348e-06, 0.03656, -0.9993, -2.348e-06, 0.03656, -0.9997, 0.01591, 0.01591, -0.9997, 0.01591, 0.01591, -0.9997, 0.01591, 0.01591, -0.9997, 0.01591, 0.01591, -0.9993, 0.03655, 1.147e-08, -0.9993, 0.03655, -1.447e-08, -0.9993, 0.03655, -1.447e-08, -0.9993, 0.03655, 1.147e-08, -0.9997, 0.0159, -0.01591, -0.9997, 0.0159, -0.01591, 0.9783, -0.207, 0.0, 0.989, -0.1046, -0.1046, 1.0, -2.236e-06, 7.861e-07, 0.989, -0.1046, 0.1046, 0.989, -0.1046, 0.1046, 1.0, -2.236e-06, 7.861e-07, 0.989, 0.1046, 0.1046, 0.9783, -2.637e-06, 0.207, 0.989, -0.1046, -0.1046, 0.9783, 0.0, -0.207, 0.989, 0.1046, -0.1046, 1.0, -2.236e-06, 7.861e-07, 1.0, -2.236e-06, 7.861e-07, 0.989, 0.1046, -0.1046, 0.9783, 0.207, 0.0, 0.989, 0.1046, 0.1046, -1.0, 0.0, 0.0, -1.0, 0.0, 0.0, -1.0, 0.0, 0.0, -1.0, 0.0, 0.0, 0.0, 0.0, -1.0, 0.0, 0.0, -1.0, 0.0, 0.0, -1.0, 0.928, 0.3726, 0.0, 0.928, 0.3726, 0.0, 0.928, 0.3726, 0.0, 0.928, 0.3726, 0.0, 0.0, 0.0, 1.0, 0.0, 0.0, 1.0, 0.0, 0.0, 1.0, 0.0, 0.0, 1.0, 0.0, 0.0, 1.0, -4.347e-07, 0.0, 1.0, 0.0, 0.0, 1.0, 0.2366, 0.9716, 1.596e-06, 0.0, 1.0, 0.0, 0.0, 1.0, 0.0, 0.2366, 0.9716, 0.0, -1.0, 0.0, 0.0, -1.0, 0.0, 0.0, -1.0, 0.0, 0.0, -1.0, 0.0, 0.0, -4.347e-07, 0.0, 1.0, -2.192e-05, 0.0, 1.0, -7.511e-06, 0.0, 1.0, 0.0, 0.0, 1.0, 0.0, 0.0, 1.0, -2.192e-05, 0.0, 1.0, -4.347e-07, 0.0, 1.0, -1.305e-05, 0.0, -1.0, -5.625e-06, 0.0, -1.0, -1.757e-05, 0.0, -1.0, -4.264e-05, 0.0, -1.0, -1.757e-05, 0.0, -1.0, -5.625e-06, 0.0, -1.0, 0.0, 0.0, -1.0, 0.0, 0.0, -1.0, 1.096e-05, 0.0, -1.0, 0.0, 0.0, -1.0, 0.0, 0.0, -1.0, -5.625e-06, 0.0, -1.0, -1.305e-05, 0.0, -1.0, 1.096e-05, 0.0, -1.0, -5.625e-06, 0.0, -1.0])] * 3)])

# ---- objects
ob_cube = bpy.data.objects.new('Cube', me_cube)
ob_light = bpy.data.objects.new('Light', light_light)
ob_camera = bpy.data.objects.new('Camera', cam_camera)
ob_cube_001 = bpy.data.objects.new('Cube.001', me_cube_001)
ob_cube_002 = bpy.data.objects.new('Cube.002', me_cube_002)
ob_cube_003 = bpy.data.objects.new('Cube.003', me_cube_003)
ob_cube_004 = bpy.data.objects.new('Cube.004', me_cube_004)
ob_cube_005 = bpy.data.objects.new('Cube.005', me_cube_005)
ob_cube_006 = bpy.data.objects.new('Cube.006', me_cube_006)
ob_cube_007 = bpy.data.objects.new('Cube.007', me_cube_007)
ob_cube_008 = bpy.data.objects.new('Cube.008', me_cube_008)
ob_cube_009 = bpy.data.objects.new('Cube.009', me_cube_009)
ob_cube_010 = bpy.data.objects.new('Cube.010', me_cube_010)
ob_cube_011 = bpy.data.objects.new('Cube.011', me_cube_011)
ob_cube_012 = bpy.data.objects.new('Cube.012', me_cube_012)
ob_cube_013 = bpy.data.objects.new('Cube.013', me_cube_013)
ob_cube_014 = bpy.data.objects.new('Cube.014', me_cube_014)
ob_cube_015 = bpy.data.objects.new('Cube.015', me_cube_015)
ob_cube_016 = bpy.data.objects.new('Cube.016', me_cube_016)
ob_cube_017 = bpy.data.objects.new('Cube.017', me_cube_017)
ob_kitchencabinet1 = bpy.data.objects.new('KitchenCabinet1', me_kitchencabinet1)

# ---- transforms, parenting, visibility, modifiers, constraints
ob_cube.location = (0.0, 0.0, 0.0)
ob_cube.lock_rotations_4d = False
ob_cube.empty_display_type = 'ARROWS'
ob_cube.lineart.crease_threshold = 0.0
ob_light.location = (4.076, 1.005, 5.904)
ob_light.rotation_euler = (0.6503, 0.05522, 1.866)
ob_light.lock_rotations_4d = False
ob_light.empty_display_type = 'ARROWS'
ob_light.color = (0.0, 0.0, 0.0, 0.0)
ob_light.lineart.crease_threshold = 0.0
ob_camera.location = (7.359, -6.926, 4.958)
ob_camera.rotation_euler = (1.109, 0.0, 0.8149)
ob_camera.lock_rotations_4d = False
ob_camera.empty_display_type = 'ARROWS'
ob_camera.color = (0.0, 0.0, 0.0, 0.0)
ob_camera.display_type = 'WIRE'
ob_camera.lineart.crease_threshold = 0.0
ob_cube_001.location = (2.791, 0.0, 0.0)
ob_cube_001.lock_rotations_4d = False
ob_cube_001.empty_display_type = 'ARROWS'
ob_cube_001.lineart.crease_threshold = 0.0
ob_cube_002.location = (5.946, 0.0, 0.0)
ob_cube_002.lock_rotations_4d = False
ob_cube_002.empty_display_type = 'ARROWS'
ob_cube_002.lineart.crease_threshold = 0.0
ob_cube_003.location = (9.639, 0.0, 0.0)
ob_cube_003.lock_rotations_4d = False
ob_cube_003.empty_display_type = 'ARROWS'
ob_cube_003.lineart.crease_threshold = 0.0
ob_cube_004.location = (13.71, 0.0, 0.0)
ob_cube_004.lock_rotations_4d = False
ob_cube_004.empty_display_type = 'ARROWS'
ob_cube_004.lineart.crease_threshold = 0.0
ob_cube_005.location = (0.0, 0.0, 0.0)
ob_cube_005.lock_rotations_4d = False
ob_cube_005.empty_display_type = 'ARROWS'
ob_cube_005.lineart.crease_threshold = 0.0
ob_cube_006.location = (2.791, 0.0, 0.0)
ob_cube_006.lock_rotations_4d = False
ob_cube_006.empty_display_type = 'ARROWS'
ob_cube_006.lineart.crease_threshold = 0.0
ob_cube_007.location = (5.946, 0.0, 0.0)
ob_cube_007.lock_rotations_4d = False
ob_cube_007.empty_display_type = 'ARROWS'
ob_cube_007.lineart.crease_threshold = 0.0
ob_cube_008.location = (9.639, 0.0, 0.0)
ob_cube_008.lock_rotations_4d = False
ob_cube_008.empty_display_type = 'ARROWS'
ob_cube_008.lineart.crease_threshold = 0.0
ob_cube_009.location = (13.71, 0.0, 0.0)
ob_cube_009.lock_rotations_4d = False
ob_cube_009.empty_display_type = 'ARROWS'
ob_cube_009.lineart.crease_threshold = 0.0
ob_cube_010.location = (-0.6061, -5.832, 0.2256)
ob_cube_011.location = (3.266, -5.832, 0.2256)
ob_cube_012.location = (6.915, -5.832, 0.2256)
ob_cube_013.location = (-0.6061, -10.71, 0.2256)
ob_cube_014.location = (3.208, -10.71, 0.2256)
ob_cube_015.location = (7.266, -10.71, 0.2256)
ob_cube_016.location = (11.35, -10.71, 0.2256)
ob_cube_017.location = (-0.6061, -15.61, 0.2256)
ob_kitchencabinet1.location = (0.0, 0.0, 0.0)
ob_kitchencabinet1.rotation_euler = (1.571, -0.0, 0.0)

# ---- collection membership
col_collection.objects.link(ob_cube)
col_collection.objects.link(ob_light)
col_collection.objects.link(ob_camera)
col_collection.objects.link(ob_cube_001)
col_collection.objects.link(ob_cube_002)
col_collection.objects.link(ob_cube_003)
col_collection.objects.link(ob_cube_004)
col_collection.objects.link(ob_cube_005)
col_collection.objects.link(ob_cube_006)
col_collection.objects.link(ob_cube_007)
col_collection.objects.link(ob_cube_008)
col_collection.objects.link(ob_cube_009)
col_collection.objects.link(ob_cube_010)
col_collection.objects.link(ob_cube_011)
col_collection.objects.link(ob_cube_012)
col_collection.objects.link(ob_cube_013)
col_collection.objects.link(ob_cube_014)
col_collection.objects.link(ob_cube_015)
col_collection.objects.link(ob_cube_016)
col_collection.objects.link(ob_cube_017)
col_collection.objects.link(ob_kitchencabinet1)

# ---- scene / render settings (as saved in the file)
scene.camera = ob_camera
scene.frame_start = 1; scene.frame_end = 250; scene.frame_set(1)
scene.render.engine = 'BLENDER_EEVEE_NEXT'
bpy.context.view_layer.update()
